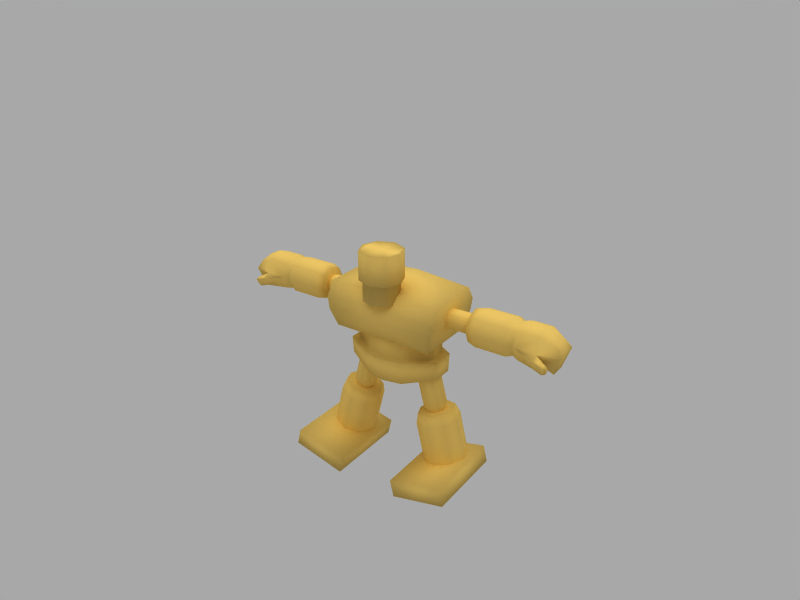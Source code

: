 # Source: golem_12.blend  (saved by Blender 2.45.0; exported with 4.5.12 LTS)
import bpy
from mathutils import Matrix  # noqa: F401  (used for matrix-valued properties, if any)

bpy.ops.wm.read_factory_settings(use_empty=True)
scene = bpy.context.scene
scene.name = 'Scene'

# ---- collections
col_collection_1 = bpy.data.collections.new('Collection 1'); scene.collection.children.link(col_collection_1)
col_collection_2 = bpy.data.collections.new('Collection 2'); scene.collection.children.link(col_collection_2)
col_collection_2.hide_render = True
col_collection_2.hide_viewport = True

# ---- materials (node trees are filled in below, after node groups)
mat_body = bpy.data.materials.new('Body')
mat_body.alpha_threshold = 0.0
mat_body.preview_render_type = 'SHADERBALL'
mat_body.diffuse_color = (0.9574, 0.8015, 0.4108, 1.0)
mat_body.roughness = 0.4141
mat_body.specular_intensity = 2.0
mat_body.line_color = (0.0, 0.0, 0.0, 1.0)

# ---- material node trees

# ---- world
world_world = bpy.data.worlds.new('World'); scene.world = world_world
world_world.color = (0.6588, 0.6588, 0.6627)
world_world.use_sun_shadow = False
world_world.sun_shadow_jitter_overblur = 0.0
world_world.cycles.sampling_method = 'MANUAL'
world_world.cycles.sample_map_resolution = 256

# ---- cameras
cam_camera = bpy.data.cameras.new('Camera')
cam_camera.passepartout_alpha = 0.2
cam_camera.clip_end = 100.0
cam_camera.lens = 35.0
cam_camera.ortho_scale = 7.314
cam_camera.show_passepartout = False
cam_camera.show_safe_areas = True
cam_camera.dof.focus_distance = 0.0
cam_camera.dof.aperture_fstop = 128.0

# ---- lights
light_lamp_002 = bpy.data.lights.new('Lamp.002', 'SUN')
light_lamp_002.transmission_factor = 0.0
light_lamp_002.angle = 1.571
light_lamp_002.energy = 1.0
light_lamp_002.shadow_buffer_clip_start = 0.5
light_lamp_002.shadow_soft_size = 1.0
light_lamp_002.shadow_cascade_max_distance = 1000.0
light_lamp_002.cycles.use_multiple_importance_sampling = False
light_lamp_001 = bpy.data.lights.new('Lamp.001', 'POINT')
light_lamp_001.transmission_factor = 0.0
light_lamp_001.energy = 100.0
light_lamp_001.shadow_buffer_clip_start = 0.5
light_lamp_001.shadow_soft_size = 1.0
light_lamp_001.shadow_maximum_resolution = 0.006
light_lamp_001.use_absolute_resolution = True
light_lamp_001.cycles.use_multiple_importance_sampling = False

# ---- meshes
me_golem = bpy.data.meshes.new('Golem')
me_golem.from_pydata([(0.0, 0.7232, -0.6696), (0.0, -0.7232, -0.6696), (-1.22, -0.7232, -0.6696), (1.22, -0.7232, -0.6696), (-1.22, 0.7232, -0.6696), (1.22, 0.7232, -0.6696), (0.0, 0.6986, 0.514), (0.0, -0.6986, 0.514), (-1.362, -0.6986, 0.4064), (1.362, -0.6986, 0.4064), (-1.362, 0.6986, 0.4064), (1.362, 0.6986, 0.4064), (0.0, -0.8917, -0.2242), (0.0, -0.8917, 0.1195), (0.0, 0.8917, -0.2242), (0.0, 0.8917, 0.1195), (-1.314, -0.8917, -0.2274), (1.314, -0.8917, -0.2274), (-1.362, -0.8917, 0.0716), (1.362, -0.8917, 0.0716), (-1.314, 0.8917, -0.2274), (1.314, 0.8917, -0.2274), (-1.362, 0.8917, 0.0716), (1.362, 0.8917, 0.0716), (0.0, 0.6653, -1.738), (-0.45, 0.6163, -1.738), (0.45, 0.6163, -1.738), (-1.157, 0.26, -1.573), (1.157, 0.26, -1.573), (-1.161, -0.2483, -1.573), (1.161, -0.2483, -1.573), (-0.4482, -0.6109, -1.738), (0.4482, -0.6109, -1.738), (0.0, -0.7018, -1.738), (0.0, 0.7648, -1.144), (-0.45, 0.7166, -1.144), (0.45, 0.7166, -1.144), (-1.157, 0.302, -1.144), (1.157, 0.302, -1.144), (-1.161, -0.2893, -1.144), (1.161, -0.2893, -1.144), (-0.4482, -0.711, -1.144), (0.4482, -0.711, -1.144), (0.0, -0.8027, -1.144), (0.0, 0.6201, -1.144), (-0.4378, 0.5708, -1.144), (0.4378, 0.5708, -1.144), (-0.9958, 0.2409, -1.144), (0.9958, 0.2409, -1.144), (-0.999, -0.2298, -1.144), (0.999, -0.2298, -1.144), (-0.4363, -0.5654, -1.144), (0.4363, -0.5654, -1.144), (0.0, -0.6561, -1.144), (0.0, 0.6203, -0.6753), (-0.4378, 0.5709, -0.6753), (0.4378, 0.5709, -0.6753), (-0.996, 0.2409, -0.6753), (0.996, 0.2409, -0.6753), (-0.9991, -0.2298, -0.6753), (0.9991, -0.2298, -0.6753), (-0.4363, -0.5656, -0.6753), (0.4363, -0.5656, -0.6753), (0.0, -0.6562, -0.6753), (-0.3575, -0.3332, 1.444), (0.3575, -0.3332, 1.444), (-0.5022, -0.6825, 1.444), (0.5022, -0.6825, 1.444), (-0.3575, -1.032, 1.444), (0.3575, -1.032, 1.444), (0.0, -1.176, 1.444), (0.0, -0.1886, 1.444), (-0.3581, -0.3332, 0.7682), (0.3581, -0.3332, 0.7682), (-0.5028, -0.6825, 0.7683), (0.5028, -0.6825, 0.7683), (-0.3581, -1.032, 0.7682), (0.3581, -1.032, 0.7682), (0.0, -1.176, 0.768), (0.0, -0.1886, 0.768), (-0.2996, -0.3917, 0.7649), (0.2996, -0.3917, 0.7649), (-0.42, -0.6825, 0.7649), (0.42, -0.6825, 0.7649), (-0.2996, -0.9732, 0.7649), (0.2996, -0.9732, 0.7649), (0.0, -1.094, 0.7647), (0.0, -0.2713, 0.7647), (-0.3001, -0.3917, 0.268), (0.3001, -0.3917, 0.268), (-0.4205, -0.6825, 0.268), (0.4205, -0.6825, 0.268), (-0.3001, -0.9732, 0.268), (0.3001, -0.9732, 0.268), (0.0, -1.094, 0.2678), (0.0, -0.2713, 0.2678), (-1.836, 0.1555, 0.1084), (1.836, 0.1555, 0.1084), (-1.836, 0.2249, -0.05903), (1.836, 0.2249, -0.05903), (-1.836, 0.1555, -0.2265), (1.836, 0.1555, -0.2265), (-1.836, -0.01197, -0.2959), (1.836, -0.01197, -0.2959), (-1.836, -0.1794, -0.2265), (1.836, -0.1794, -0.2265), (-1.836, -0.2488, -0.05903), (1.836, -0.2488, -0.05903), (-1.836, -0.1794, 0.1084), (1.836, -0.1794, 0.1084), (-1.836, -0.01197, 0.1778), (1.836, -0.01197, 0.1778), (-1.017, 0.1555, 0.1084), (1.017, 0.1555, 0.1084), (-1.017, 0.2249, -0.05903), (1.017, 0.2249, -0.05903), (-1.017, 0.1555, -0.2265), (1.017, 0.1555, -0.2265), (-1.017, -0.01197, -0.2959), (1.017, -0.01197, -0.2959), (-1.017, -0.1794, -0.2265), (1.017, -0.1794, -0.2265), (-1.017, -0.2488, -0.05903), (1.017, -0.2488, -0.05903), (-1.017, -0.1794, 0.1084), (1.017, -0.1794, 0.1084), (-1.017, -0.01197, 0.1778), (1.017, -0.01197, 0.1778), (-2.053, 0.09888, 0.04126), (2.053, 0.09888, 0.04126), (-2.053, 0.1404, -0.05903), (2.053, 0.1404, -0.05903), (-2.053, 0.09888, -0.1593), (2.053, 0.09888, -0.1593), (-2.053, -0.001411, -0.2009), (2.053, -0.001411, -0.2009), (-2.053, -0.1017, -0.1593), (2.053, -0.1017, -0.1593), (-2.053, -0.1432, -0.05903), (2.053, -0.1432, -0.05903), (-2.053, -0.1017, 0.04126), (2.053, -0.1017, 0.04126), (-2.053, -0.001411, 0.0828), (2.053, -0.001411, 0.0828), (-2.854, 0.3098, 0.2654), (2.854, 0.3098, 0.2654), (-2.854, 0.4437, -0.05777), (2.854, 0.4437, -0.05777), (-2.854, 0.3098, -0.381), (2.854, 0.3098, -0.381), (-2.854, -0.01339, -0.5148), (2.854, -0.01339, -0.5148), (-2.854, -0.3366, -0.381), (2.854, -0.3366, -0.381), (-2.854, -0.4705, -0.05777), (2.854, -0.4705, -0.05777), (-2.854, -0.3366, 0.2654), (2.854, -0.3366, 0.2654), (-2.854, -0.01339, 0.3993), (2.854, -0.01339, 0.3993), (-1.94, 0.2628, 0.2184), (1.94, 0.2628, 0.2184), (-1.94, 0.3772, -0.05777), (1.94, 0.3772, -0.05777), (-1.94, 0.2628, -0.334), (1.94, 0.2628, -0.334), (-1.94, -0.01339, -0.4484), (1.94, -0.01339, -0.4484), (-1.94, -0.2896, -0.334), (1.94, -0.2896, -0.334), (-1.94, -0.404, -0.05777), (1.94, -0.404, -0.05777), (-1.94, -0.2896, 0.2184), (1.94, -0.2896, 0.2184), (-1.94, -0.01339, 0.3328), (1.94, -0.01339, 0.3328), (-1.94, -0.01339, -0.05777), (1.94, -0.01339, -0.05777), (-2.137, 0.4437, -0.05777), (2.137, 0.4437, -0.05777), (-2.137, 0.3098, 0.2654), (2.137, 0.3098, 0.2654), (-2.137, 0.3098, -0.381), (2.137, 0.3098, -0.381), (-2.137, -0.01339, -0.5148), (2.137, -0.01339, -0.5148), (-2.137, -0.3366, -0.381), (2.137, -0.3366, -0.381), (-2.137, -0.4705, -0.05777), (2.137, -0.4705, -0.05777), (-2.137, -0.3366, 0.2654), (2.137, -0.3366, 0.2654), (-2.137, -0.01339, 0.3993), (2.137, -0.01339, 0.3993), (-2.991, 0.2577, 0.2133), (2.991, 0.2577, 0.2133), (-2.991, 0.37, -0.05777), (2.991, 0.37, -0.05777), (-2.991, 0.2577, -0.3289), (2.991, 0.2577, -0.3289), (-2.991, -0.01339, -0.4412), (2.991, -0.01339, -0.4412), (-2.991, -0.2845, -0.3289), (2.991, -0.2845, -0.3289), (-2.991, -0.3968, -0.05777), (2.991, -0.3968, -0.05777), (-2.991, -0.2845, 0.2133), (2.991, -0.2845, 0.2133), (-2.991, -0.01339, 0.3256), (2.991, -0.01339, 0.3256), (-1.602, 0.001446, -2.582), (1.602, 0.001446, -2.582), (-1.452, -0.3729, -2.622), (1.452, -0.3729, -2.622), (-1.091, -0.528, -2.718), (1.091, -0.528, -2.718), (-0.7289, -0.3729, -2.814), (0.7289, -0.3729, -2.814), (-0.579, 0.001446, -2.854), (0.579, 0.001446, -2.854), (-0.7289, 0.3758, -2.814), (0.7289, 0.3758, -2.814), (-1.452, 0.3758, -2.622), (1.452, 0.3758, -2.622), (-1.091, 0.5309, -2.718), (1.091, 0.5309, -2.718), (-1.032, 0.001446, -2.498), (1.032, 0.001446, -2.498), (-1.469, 0.001446, -2.382), (1.469, 0.001446, -2.382), (-1.341, -0.3185, -2.416), (1.341, -0.3185, -2.416), (-1.032, -0.451, -2.498), (1.032, -0.451, -2.498), (-0.723, -0.3185, -2.58), (0.723, -0.3185, -2.58), (-0.5949, 0.001446, -2.614), (0.5949, 0.001446, -2.614), (-0.723, 0.3214, -2.58), (0.723, 0.3214, -2.58), (-1.032, 0.4539, -2.498), (1.032, 0.4539, -2.498), (-1.341, 0.3214, -2.416), (1.341, 0.3214, -2.416), (-1.863, 0.001445, -3.653), (1.863, 0.001445, -3.653), (-1.713, -0.3729, -3.693), (1.713, -0.3729, -3.693), (-1.352, -0.528, -3.789), (1.352, -0.528, -3.789), (-0.9898, -0.3729, -3.885), (0.9898, -0.3729, -3.885), (-0.8399, 0.001446, -3.925), (0.8399, 0.001446, -3.925), (-0.9898, 0.3758, -3.885), (0.9898, 0.3758, -3.885), (-1.352, 0.5309, -3.789), (1.352, 0.5309, -3.789), (-1.713, 0.3758, -3.693), (1.713, 0.3758, -3.693), (-1.223, 0.01532, -2.582), (1.223, 0.01532, -2.582), (-1.177, -0.1009, -2.595), (1.177, -0.1009, -2.595), (-1.064, -0.149, -2.625), (1.064, -0.149, -2.625), (-0.952, -0.1009, -2.654), (0.952, -0.1009, -2.654), (-0.9055, 0.01532, -2.667), (0.9055, 0.01532, -2.667), (-0.952, 0.1315, -2.654), (0.952, 0.1315, -2.654), (-1.064, 0.1796, -2.625), (1.064, 0.1796, -2.625), (-1.177, 0.1315, -2.595), (1.177, 0.1315, -2.595), (-1.021, 0.003094, -1.395), (1.021, 0.003094, -1.395), (-0.9434, -0.1909, -1.416), (0.9434, -0.1909, -1.416), (-0.756, -0.2712, -1.465), (0.756, -0.2712, -1.465), (-0.5685, -0.1909, -1.515), (0.5685, -0.1909, -1.515), (-0.4909, 0.003094, -1.536), (0.4909, 0.003094, -1.536), (-0.5685, 0.1971, -1.515), (0.5685, 0.1971, -1.515), (-0.756, 0.2774, -1.465), (0.756, 0.2774, -1.465), (-0.9434, 0.1971, -1.416), (0.9434, 0.1971, -1.416), (-1.265, 0.003094, -2.311), (1.265, 0.003094, -2.311), (-1.187, -0.1909, -2.332), (1.187, -0.1909, -2.332), (-0.9998, -0.2712, -2.382), (0.9998, -0.2712, -2.382), (-0.8123, -0.1909, -2.432), (0.8123, -0.1909, -2.432), (-0.7347, 0.003094, -2.452), (0.7347, 0.003094, -2.452), (-0.8123, 0.1971, -2.432), (0.8123, 0.1971, -2.432), (-0.9998, 0.2774, -2.382), (0.9998, 0.2774, -2.382), (-1.187, 0.1971, -2.332), (1.187, 0.1971, -2.332), (-0.6893, 0.6084, -3.825), (0.6893, 0.6084, -3.825), (-0.7866, 0.6084, -4.226), (0.7866, 0.6084, -4.226), (-2.089, 0.6084, -3.911), (2.089, 0.6084, -3.911), (-1.992, 0.6084, -3.509), (1.992, 0.6084, -3.509), (-0.6893, -1.392, -3.825), (0.6893, -1.392, -3.825), (-0.7866, -1.392, -4.226), (0.7866, -1.392, -4.226), (-2.089, -1.392, -3.911), (2.089, -1.392, -3.911), (-1.992, -1.392, -3.509), (1.992, -1.392, -3.509), (-3.128, 0.3059, 0.2615), (3.128, 0.3059, 0.2615), (-3.128, 0.4382, -0.05777), (3.128, 0.4382, -0.05777), (-3.128, 0.3059, -0.3771), (3.128, 0.3059, -0.3771), (-3.128, -0.01339, -0.5093), (3.128, -0.01339, -0.5093), (-3.128, -0.3327, -0.3771), (3.128, -0.3327, -0.3771), (-3.128, -0.465, -0.05777), (3.128, -0.465, -0.05777), (-3.128, -0.3327, 0.2615), (3.128, -0.3327, 0.2615), (-3.128, -0.01339, 0.3938), (3.128, -0.01339, 0.3938), (-3.591, 0.3059, 0.2615), (3.591, 0.3059, 0.2615), (-3.591, 0.4382, -0.05777), (3.591, 0.4382, -0.05777), (-3.591, 0.3059, -0.3771), (3.591, 0.3059, -0.3771), (-3.591, -0.01339, -0.479), (3.591, -0.01339, -0.479), (-3.576, -0.369, -0.2484), (3.576, -0.369, -0.2484), (-3.591, -0.465, -0.05777), (3.591, -0.465, -0.05777), (-3.591, -0.3327, 0.2615), (3.591, -0.3327, 0.2615), (-3.591, -0.01339, 0.3938), (3.591, -0.01339, 0.3938), (-3.97, 0.1275, 0.1172), (3.97, 0.1275, 0.1172), (-4.032, 0.2598, -0.05777), (4.032, 0.2598, -0.05777), (-3.898, 0.1275, -0.5053), (3.898, 0.1275, -0.5053), (-3.898, -0.2411, -0.5053), (3.898, -0.2411, -0.5053), (-4.032, -0.3734, -0.05777), (4.032, -0.3734, -0.05777), (-3.97, -0.2411, 0.1172), (3.97, -0.2411, 0.1172), (-3.879, -0.01339, 0.2494), (3.879, -0.01339, 0.2494), (-3.541, -0.5274, -0.3376), (3.541, -0.5274, -0.3376), (-3.556, -0.6234, -0.1469), (3.556, -0.6234, -0.1469), (-3.788, -0.6593, -0.21), (3.788, -0.6593, -0.21), (-3.773, -0.5634, -0.4007), (3.773, -0.5634, -0.4007), (-3.788, -0.5283, -0.1558), (3.788, -0.5283, -0.1558), (-3.773, -0.4324, -0.3464), (3.773, -0.4324, -0.3464), (-3.855, -0.4709, -0.3272), (3.855, -0.4709, -0.3272), (-3.864, -0.5325, -0.2048), (3.864, -0.5325, -0.2048), (-3.855, -0.555, -0.362), (3.855, -0.555, -0.362), (-3.864, -0.6165, -0.2396), (3.864, -0.6165, -0.2396), (0.0, 0.0, -0.6696), (-1.22, 2.086e-07, -0.6696), (1.22, 2.086e-07, -0.6696), (0.0, -4.768e-07, 0.514), (-1.362, 1.192e-07, 0.4064), (1.362, 1.192e-07, 0.4064), (-1.314, 1.788e-07, -0.2274), (1.314, 1.788e-07, -0.2274), (-1.362, 1.49e-07, 0.0716), (1.362, 1.49e-07, 0.0716), (-1.159, 0.005818, -1.573), (1.159, 0.005818, -1.573), (-1.159, 0.006395, -1.144), (1.159, 0.006395, -1.144), (-0.4491, 0.002712, -1.738), (0.4491, 0.002712, -1.738), (0.0, -0.01827, -1.738), (-0.9974, 0.005556, -1.144), (0.9974, 0.005556, -1.144), (-0.9976, 0.005557, -0.6753), (0.9976, 0.005557, -0.6753), (-0.3001, -0.6825, 0.268), (0.3001, -0.6825, 0.268), (0.0, -0.6825, 0.2678), (-0.3575, -0.6825, 1.444), (0.3575, -0.6825, 1.444), (0.0, -0.6825, 1.444)], [], [(176, 162, 160), (161, 163, 177), (176, 164, 162), (163, 165, 177), (176, 166, 164), (165, 167, 177), (176, 168, 166), (167, 169, 177), (176, 170, 168), (169, 171, 177), (176, 172, 170), (171, 173, 177), (176, 174, 172), (173, 175, 177), (176, 160, 174), (175, 161, 177), (226, 242, 228), (229, 243, 227), (226, 228, 230), (231, 229, 227), (226, 230, 232), (233, 231, 227), (226, 232, 234), (235, 233, 227), (226, 234, 236), (237, 235, 227), (226, 236, 238), (239, 237, 227), (226, 238, 240), (241, 239, 227), (226, 240, 242), (243, 241, 227), (356, 366, 368), (369, 367, 357), (334, 350, 372), (373, 351, 335), (348, 332, 370), (371, 333, 349), (344, 346, 360), (361, 347, 345), (346, 362, 360), (361, 363, 347), (346, 348, 362), (363, 349, 347), (88, 411, 90), (411, 92, 90), (93, 412, 91), (412, 89, 91), (68, 414, 66), (414, 64, 66), (65, 415, 67), (415, 69, 67), (9, 7, 13), (9, 13, 19), (13, 7, 8), (13, 8, 18), (0, 14, 5), (14, 21, 5), (14, 0, 4), (14, 4, 20), (415, 65, 416), (65, 71, 416), (69, 415, 416), (69, 416, 70), (414, 68, 416), (68, 70, 416), (64, 414, 416), (64, 416, 71), (413, 95, 89), (413, 89, 412), (94, 413, 93), (413, 412, 93), (413, 94, 92), (413, 92, 411), (95, 413, 88), (413, 411, 88), (410, 60, 50), (410, 50, 408), (58, 410, 48), (410, 408, 48), (409, 57, 47), (409, 47, 407), (59, 409, 49), (409, 407, 49), (408, 50, 403), (50, 40, 403), (48, 408, 403), (48, 403, 38), (407, 47, 402), (47, 37, 402), (49, 407, 402), (49, 402, 39), (406, 24, 26), (406, 26, 405), (33, 406, 32), (406, 405, 32), (406, 33, 31), (406, 31, 404), (24, 406, 25), (406, 404, 25), (405, 26, 28), (405, 28, 401), (32, 405, 30), (405, 401, 30), (404, 31, 29), (404, 29, 400), (25, 404, 27), (404, 400, 27), (401, 28, 403), (28, 38, 403), (30, 401, 403), (30, 403, 40), (400, 29, 402), (29, 39, 402), (27, 400, 402), (27, 402, 37), (395, 9, 399), (9, 19, 399), (11, 395, 399), (11, 399, 23), (394, 10, 398), (10, 22, 398), (8, 394, 398), (8, 398, 18), (399, 19, 17), (399, 17, 397), (23, 399, 397), (23, 397, 21), (398, 22, 396), (22, 20, 396), (18, 398, 396), (18, 396, 16), (397, 17, 3), (397, 3, 392), (21, 397, 5), (397, 392, 5), (396, 20, 4), (396, 4, 391), (16, 396, 2), (396, 391, 2), (395, 11, 6), (395, 6, 393), (9, 395, 393), (9, 393, 7), (394, 8, 393), (8, 7, 393), (10, 394, 6), (394, 393, 6), (392, 3, 390), (3, 1, 390), (390, 0, 5), (390, 5, 392), (390, 1, 2), (390, 2, 391), (0, 390, 391), (0, 391, 4), (387, 383, 385), (387, 385, 389), (384, 382, 386), (384, 386, 388), (385, 379, 389), (379, 375, 389), (374, 378, 388), (378, 384, 388), (389, 375, 377), (389, 377, 387), (376, 374, 388), (376, 388, 386), (387, 377, 383), (377, 381, 383), (380, 376, 382), (376, 386, 382), (383, 381, 379), (383, 379, 385), (378, 380, 382), (378, 382, 384), (381, 349, 379), (349, 351, 379), (350, 348, 378), (348, 380, 378), (377, 371, 381), (371, 349, 381), (348, 370, 380), (370, 376, 380), (375, 373, 371), (375, 371, 377), (370, 372, 374), (370, 374, 376), (379, 351, 373), (379, 373, 375), (372, 350, 378), (372, 378, 374), (373, 335, 371), (335, 333, 371), (332, 334, 370), (334, 372, 370), (363, 361, 359), (363, 359, 365), (358, 360, 362), (358, 362, 364), (365, 359, 357), (365, 357, 367), (356, 358, 364), (356, 364, 366), (357, 341, 369), (341, 355, 369), (354, 340, 368), (340, 356, 368), (369, 355, 353), (369, 353, 367), (352, 354, 368), (352, 368, 366), (367, 353, 351), (367, 351, 365), (350, 352, 366), (350, 366, 364), (365, 351, 349), (365, 349, 363), (348, 350, 364), (348, 364, 362), (361, 345, 359), (345, 343, 359), (342, 344, 358), (344, 360, 358), (359, 343, 357), (343, 341, 357), (340, 342, 356), (342, 358, 356), (341, 325, 339), (341, 339, 355), (338, 324, 340), (338, 340, 354), (355, 339, 337), (355, 337, 353), (336, 338, 354), (336, 354, 352), (353, 337, 335), (353, 335, 351), (334, 336, 352), (334, 352, 350), (349, 333, 347), (333, 331, 347), (330, 332, 346), (332, 348, 346), (347, 331, 329), (347, 329, 345), (328, 330, 346), (328, 346, 344), (345, 329, 327), (345, 327, 343), (326, 328, 344), (326, 344, 342), (343, 327, 325), (343, 325, 341), (324, 326, 342), (324, 342, 340), (325, 195, 209), (325, 209, 339), (208, 194, 324), (208, 324, 338), (339, 209, 207), (339, 207, 337), (206, 208, 338), (206, 338, 336), (337, 207, 205), (337, 205, 335), (204, 206, 336), (204, 336, 334), (335, 205, 203), (335, 203, 333), (202, 204, 334), (202, 334, 332), (333, 203, 201), (333, 201, 331), (200, 202, 332), (200, 332, 330), (331, 201, 199), (331, 199, 329), (198, 200, 330), (198, 330, 328), (329, 199, 197), (329, 197, 327), (196, 198, 328), (196, 328, 326), (327, 197, 195), (327, 195, 325), (194, 196, 326), (194, 326, 324), (317, 323, 309), (323, 315, 309), (314, 322, 308), (322, 316, 308), (323, 321, 313), (323, 313, 315), (312, 320, 322), (312, 322, 314), (321, 319, 313), (319, 311, 313), (310, 318, 312), (318, 320, 312), (319, 317, 311), (317, 309, 311), (308, 316, 310), (316, 318, 310), (321, 323, 319), (323, 317, 319), (316, 322, 318), (322, 320, 318), (309, 315, 313), (309, 313, 311), (312, 314, 308), (312, 308, 310), (289, 291, 305), (291, 307, 305), (306, 290, 304), (290, 288, 304), (287, 289, 305), (287, 305, 303), (304, 288, 286), (304, 286, 302), (285, 287, 303), (285, 303, 301), (302, 286, 284), (302, 284, 300), (283, 285, 301), (283, 301, 299), (300, 284, 282), (300, 282, 298), (281, 283, 299), (281, 299, 297), (298, 282, 280), (298, 280, 296), (279, 281, 297), (279, 297, 295), (296, 280, 278), (296, 278, 294), (277, 279, 293), (279, 295, 293), (294, 278, 292), (278, 276, 292), (291, 277, 293), (291, 293, 307), (292, 276, 290), (292, 290, 306), (273, 305, 275), (305, 307, 275), (306, 304, 274), (304, 272, 274), (271, 303, 305), (271, 305, 273), (304, 302, 270), (304, 270, 272), (269, 301, 303), (269, 303, 271), (302, 300, 268), (302, 268, 270), (267, 299, 301), (267, 301, 269), (300, 298, 266), (300, 266, 268), (265, 297, 299), (265, 299, 267), (298, 296, 264), (298, 264, 266), (263, 295, 265), (295, 297, 265), (296, 294, 264), (294, 262, 264), (261, 293, 263), (293, 295, 263), (294, 292, 262), (292, 260, 262), (275, 307, 261), (307, 293, 261), (292, 306, 260), (306, 274, 260), (225, 223, 259), (225, 259, 257), (258, 222, 224), (258, 224, 256), (241, 243, 223), (241, 223, 225), (222, 242, 240), (222, 240, 224), (221, 225, 257), (221, 257, 255), (256, 224, 220), (256, 220, 254), (239, 241, 225), (239, 225, 221), (224, 240, 238), (224, 238, 220), (219, 221, 255), (219, 255, 253), (254, 220, 218), (254, 218, 252), (237, 239, 221), (237, 221, 219), (220, 238, 236), (220, 236, 218), (217, 219, 251), (219, 253, 251), (252, 218, 250), (218, 216, 250), (235, 237, 219), (235, 219, 217), (218, 236, 234), (218, 234, 216), (215, 217, 249), (217, 251, 249), (250, 216, 248), (216, 214, 248), (233, 235, 215), (235, 217, 215), (216, 234, 214), (234, 232, 214), (213, 215, 247), (215, 249, 247), (248, 214, 246), (214, 212, 246), (231, 233, 213), (233, 215, 213), (214, 232, 212), (232, 230, 212), (211, 213, 245), (213, 247, 245), (246, 212, 244), (212, 210, 244), (229, 231, 211), (231, 213, 211), (212, 230, 210), (230, 228, 210), (223, 211, 245), (223, 245, 259), (244, 210, 222), (244, 222, 258), (243, 229, 211), (243, 211, 223), (210, 228, 242), (210, 242, 222), (195, 145, 159), (195, 159, 209), (158, 144, 194), (158, 194, 208), (209, 159, 157), (209, 157, 207), (156, 158, 208), (156, 208, 206), (207, 157, 155), (207, 155, 205), (154, 156, 206), (154, 206, 204), (205, 155, 153), (205, 153, 203), (152, 154, 204), (152, 204, 202), (203, 153, 151), (203, 151, 201), (150, 152, 202), (150, 202, 200), (201, 151, 149), (201, 149, 199), (148, 150, 200), (148, 200, 198), (199, 149, 147), (199, 147, 197), (146, 148, 198), (146, 198, 196), (197, 147, 145), (197, 145, 195), (144, 146, 196), (144, 196, 194), (161, 175, 193), (161, 193, 181), (192, 174, 160), (192, 160, 180), (181, 193, 145), (193, 159, 145), (158, 192, 144), (192, 180, 144), (175, 173, 193), (173, 191, 193), (190, 172, 192), (172, 174, 192), (193, 191, 159), (191, 157, 159), (156, 190, 158), (190, 192, 158), (173, 171, 191), (171, 189, 191), (188, 170, 190), (170, 172, 190), (191, 189, 157), (189, 155, 157), (154, 188, 156), (188, 190, 156), (171, 169, 187), (171, 187, 189), (186, 168, 170), (186, 170, 188), (189, 187, 153), (189, 153, 155), (152, 186, 188), (152, 188, 154), (169, 167, 185), (169, 185, 187), (184, 166, 168), (184, 168, 186), (187, 185, 151), (187, 151, 153), (150, 184, 186), (150, 186, 152), (167, 165, 183), (167, 183, 185), (182, 164, 166), (182, 166, 184), (185, 183, 149), (185, 149, 151), (148, 182, 184), (148, 184, 150), (165, 163, 179), (165, 179, 183), (178, 162, 164), (178, 164, 182), (183, 179, 147), (183, 147, 149), (146, 178, 182), (146, 182, 148), (163, 161, 181), (163, 181, 179), (180, 160, 162), (180, 162, 178), (179, 181, 145), (179, 145, 147), (144, 180, 178), (144, 178, 146), (129, 97, 143), (97, 111, 143), (110, 96, 142), (96, 128, 142), (143, 111, 141), (111, 109, 141), (108, 110, 140), (110, 142, 140), (141, 109, 139), (109, 107, 139), (106, 108, 138), (108, 140, 138), (139, 107, 105), (139, 105, 137), (104, 106, 138), (104, 138, 136), (137, 105, 103), (137, 103, 135), (102, 104, 136), (102, 136, 134), (135, 103, 101), (135, 101, 133), (100, 102, 134), (100, 134, 132), (133, 101, 99), (133, 99, 131), (98, 100, 132), (98, 132, 130), (131, 99, 129), (99, 97, 129), (96, 98, 128), (98, 130, 128), (113, 127, 111), (113, 111, 97), (110, 126, 112), (110, 112, 96), (127, 125, 111), (125, 109, 111), (108, 124, 110), (124, 126, 110), (125, 123, 107), (125, 107, 109), (106, 122, 124), (106, 124, 108), (123, 121, 105), (123, 105, 107), (104, 120, 122), (104, 122, 106), (121, 119, 103), (121, 103, 105), (102, 118, 120), (102, 120, 104), (119, 117, 101), (119, 101, 103), (100, 116, 118), (100, 118, 102), (117, 115, 99), (117, 99, 101), (98, 114, 116), (98, 116, 100), (115, 113, 97), (115, 97, 99), (96, 112, 114), (96, 114, 98), (95, 87, 89), (87, 81, 89), (80, 87, 88), (87, 95, 88), (93, 85, 86), (93, 86, 94), (86, 84, 92), (86, 92, 94), (91, 83, 93), (83, 85, 93), (84, 82, 92), (82, 90, 92), (89, 81, 83), (89, 83, 91), (82, 80, 88), (82, 88, 90), (87, 79, 81), (79, 73, 81), (72, 79, 80), (79, 87, 80), (85, 77, 78), (85, 78, 86), (78, 76, 84), (78, 84, 86), (83, 75, 77), (83, 77, 85), (76, 74, 82), (76, 82, 84), (81, 73, 83), (73, 75, 83), (74, 72, 82), (72, 80, 82), (73, 79, 71), (73, 71, 65), (71, 79, 72), (71, 72, 64), (78, 77, 70), (77, 69, 70), (68, 76, 70), (76, 78, 70), (77, 75, 67), (77, 67, 69), (66, 74, 76), (66, 76, 68), (75, 73, 67), (73, 65, 67), (64, 72, 66), (72, 74, 66), (62, 63, 53), (62, 53, 52), (53, 63, 61), (53, 61, 51), (60, 62, 50), (62, 52, 50), (51, 61, 49), (61, 59, 49), (56, 58, 48), (56, 48, 46), (47, 57, 55), (47, 55, 45), (54, 56, 44), (56, 46, 44), (45, 55, 44), (55, 54, 44), (52, 53, 42), (53, 43, 42), (43, 53, 41), (53, 51, 41), (50, 52, 42), (50, 42, 40), (41, 51, 49), (41, 49, 39), (46, 48, 36), (48, 38, 36), (37, 47, 35), (47, 45, 35), (44, 46, 36), (44, 36, 34), (35, 45, 44), (35, 44, 34), (43, 33, 42), (33, 32, 42), (31, 33, 41), (33, 43, 41), (42, 32, 30), (42, 30, 40), (29, 31, 41), (29, 41, 39), (38, 28, 36), (28, 26, 36), (25, 27, 35), (27, 37, 35), (36, 26, 24), (36, 24, 34), (24, 25, 35), (24, 35, 34), (6, 11, 15), (11, 23, 15), (22, 10, 15), (10, 6, 15), (15, 23, 21), (15, 21, 14), (20, 22, 15), (20, 15, 14), (19, 13, 17), (13, 12, 17), (12, 13, 16), (13, 18, 16), (17, 12, 3), (12, 1, 3), (1, 12, 2), (12, 16, 2)])
me_golem.polygons.foreach_set('use_smooth', [True] * 712)
_uv = me_golem.uv_layers.new(name='UVTex')
_uv.uv.foreach_set('vector', [0.3242, 0.4688, 0.2812, 0.4688, 0.293, 0.5, 0.293, 0.3359, 0.2812, 0.3672, 0.3242, 0.3672, 0.3242, 0.4688, 0.293, 0.4375, 0.2812, 0.4688, 0.2812, 0.3672, 0.293, 0.3984, 0.3242, 0.3672, 0.3242, 0.4688, 0.3242, 0.4258, 0.293, 0.4375, 0.293, 0.3984, 0.3242, 0.4102, 0.3242, 0.3672, 0.3242, 0.4688, 0.3555, 0.4375, 0.3242, 0.4258, 0.3242, 0.4102, 0.3555, 0.3984, 0.3242, 0.3672, 0.3242, 0.4688, 0.3672, 0.4688, 0.3555, 0.4375, 0.3555, 0.3984, 0.3672, 0.3672, 0.3242, 0.3672, 0.3242, 0.4688, 0.3555, 0.5, 0.3672, 0.4688, 0.3672, 0.3672, 0.3555, 0.3359, 0.3242, 0.3672, 0.3242, 0.4688, 0.3242, 0.5117, 0.3555, 0.5, 0.3555, 0.3359, 0.3242, 0.3242, 0.3242, 0.3672, 0.3242, 0.4688, 0.293, 0.5, 0.3242, 0.5117, 0.3242, 0.3242, 0.293, 0.3359, 0.3242, 0.3672, 0.7734, 0.2188, 0.8047, 0.1875, 0.8125, 0.2188, 0.9492, 0.25, 0.9414, 0.2812, 0.9102, 0.25, 0.7734, 0.2188, 0.8125, 0.2188, 0.8047, 0.25, 0.9414, 0.2188, 0.9492, 0.25, 0.9102, 0.25, 0.7734, 0.2188, 0.8047, 0.25, 0.7734, 0.2578, 0.9102, 0.2109, 0.9414, 0.2188, 0.9102, 0.25, 0.7734, 0.2188, 0.7734, 0.2578, 0.7422, 0.25, 0.8789, 0.2188, 0.9102, 0.2109, 0.9102, 0.25, 0.7734, 0.2188, 0.7422, 0.25, 0.7344, 0.2188, 0.8711, 0.25, 0.8789, 0.2188, 0.9102, 0.25, 0.7734, 0.2188, 0.7344, 0.2188, 0.7422, 0.1875, 0.8789, 0.2812, 0.8711, 0.25, 0.9102, 0.25, 0.7734, 0.2188, 0.7422, 0.1875, 0.7734, 0.1797, 0.9102, 0.2891, 0.8789, 0.2812, 0.9102, 0.25, 0.7734, 0.2188, 0.7734, 0.1797, 0.8047, 0.1875, 0.9414, 0.2812, 0.9102, 0.2891, 0.9102, 0.25, 0.1172, 0.4609, 0.1172, 0.4844, 0.1289, 0.4688, 0.125, 0.3672, 0.1172, 0.3516, 0.1172, 0.375, 0.1641, 0.5117, 0.1406, 0.5117, 0.1406, 0.5273, 0.1406, 0.3086, 0.1406, 0.3242, 0.1641, 0.3242, 0.06641, 0.4922, 0.03125, 0.4883, 0.06641, 0.5, 0.06641, 0.332, 0.03125, 0.3477, 0.06641, 0.3438, 0.06641, 0.4453, 0.06641, 0.4648, 0.07812, 0.4531, 0.07812, 0.3789, 0.06641, 0.3711, 0.06641, 0.3867, 0.06641, 0.4648, 0.07812, 0.4805, 0.07812, 0.4531, 0.07812, 0.3789, 0.07812, 0.3516, 0.06641, 0.3711, 0.06641, 0.4648, 0.06641, 0.4922, 0.07812, 0.4805, 0.07812, 0.3516, 0.06641, 0.3438, 0.06641, 0.3711, 0.3633, 0.2148, 0.3633, 0.2617, 0.3477, 0.2617, 0.3633, 0.2617, 0.3633, 0.3086, 0.3477, 0.2617, 0.457, 0.3086, 0.457, 0.2617, 0.4727, 0.2617, 0.457, 0.2617, 0.457, 0.2148, 0.4727, 0.2617, 0.5273, 0.2188, 0.5273, 0.2656, 0.5156, 0.2656, 0.5273, 0.2656, 0.5273, 0.3086, 0.5156, 0.2656, 0.6289, 0.3086, 0.6289, 0.2656, 0.6406, 0.2656, 0.6289, 0.2656, 0.6289, 0.2188, 0.6406, 0.2656, 0.3672, 0.9297, 0.25, 0.9297, 0.25, 0.8867, 0.3672, 0.9297, 0.25, 0.8867, 0.3672, 0.8867, 0.25, 0.8867, 0.25, 0.9297, 0.1328, 0.9297, 0.25, 0.8867, 0.1328, 0.9297, 0.1328, 0.8867, 0.75, 0.9297, 0.75, 0.8867, 0.8633, 0.9297, 0.75, 0.8867, 0.8633, 0.8867, 0.8633, 0.9297, 0.75, 0.8867, 0.75, 0.9297, 0.6289, 0.9297, 0.75, 0.8867, 0.6289, 0.9297, 0.6289, 0.8867, 0.6289, 0.2656, 0.6289, 0.3086, 0.5781, 0.2656, 0.6289, 0.3086, 0.5781, 0.3281, 0.5781, 0.2656, 0.6289, 0.2188, 0.6289, 0.2656, 0.5781, 0.2656, 0.6289, 0.2188, 0.5781, 0.2656, 0.5781, 0.1992, 0.5273, 0.2656, 0.5273, 0.2188, 0.5781, 0.2656, 0.5273, 0.2188, 0.5781, 0.1992, 0.5781, 0.2656, 0.5273, 0.3086, 0.5273, 0.2656, 0.5781, 0.2656, 0.5273, 0.3086, 0.5781, 0.2656, 0.5781, 0.3281, 0.4102, 0.2617, 0.4102, 0.1953, 0.457, 0.2148, 0.4102, 0.2617, 0.457, 0.2148, 0.457, 0.2617, 0.4102, 0.3281, 0.4102, 0.2617, 0.457, 0.3086, 0.4102, 0.2617, 0.457, 0.2617, 0.457, 0.3086, 0.4102, 0.2617, 0.4102, 0.3281, 0.3633, 0.3086, 0.4102, 0.2617, 0.3633, 0.3086, 0.3633, 0.2617, 0.4102, 0.1953, 0.4102, 0.2617, 0.3633, 0.2148, 0.4102, 0.2617, 0.3633, 0.2617, 0.3633, 0.2148, 0.3984, 0.7383, 0.3672, 0.7383, 0.3672, 0.6914, 0.3984, 0.7383, 0.3672, 0.6914, 0.3984, 0.6914, 0.8633, 0.7383, 0.8984, 0.7383, 0.8633, 0.6914, 0.8984, 0.7383, 0.8984, 0.6914, 0.8633, 0.6914, 0.5977, 0.7383, 0.6289, 0.7383, 0.6289, 0.6914, 0.5977, 0.7383, 0.6289, 0.6914, 0.5977, 0.6914, 0.1328, 0.7383, 0.09766, 0.7383, 0.1328, 0.6914, 0.09766, 0.7383, 0.09766, 0.6914, 0.1328, 0.6914, 0.3984, 0.6914, 0.3672, 0.6914, 0.3984, 0.6719, 0.3672, 0.6914, 0.3672, 0.6719, 0.3984, 0.6719, 0.8633, 0.6914, 0.8984, 0.6914, 0.8984, 0.6719, 0.8633, 0.6914, 0.8984, 0.6719, 0.8633, 0.6719, 0.5977, 0.6914, 0.6289, 0.6914, 0.5977, 0.6719, 0.6289, 0.6914, 0.6289, 0.6719, 0.5977, 0.6719, 0.1328, 0.6914, 0.09766, 0.6914, 0.09766, 0.6719, 0.1328, 0.6914, 0.09766, 0.6719, 0.1328, 0.6719, 0.75, 0.5469, 0.75, 0.6055, 0.7891, 0.6055, 0.75, 0.5469, 0.7891, 0.6055, 0.7891, 0.5469, 0.25, 0.6055, 0.25, 0.5469, 0.2891, 0.6055, 0.25, 0.5469, 0.2891, 0.5469, 0.2891, 0.6055, 0.25, 0.5469, 0.25, 0.6055, 0.2109, 0.6055, 0.25, 0.5469, 0.2109, 0.6055, 0.2109, 0.5469, 0.75, 0.6055, 0.75, 0.5469, 0.707, 0.6055, 0.75, 0.5469, 0.707, 0.5469, 0.707, 0.6055, 0.7891, 0.5469, 0.7891, 0.6055, 0.8633, 0.625, 0.7891, 0.5469, 0.8633, 0.625, 0.8633, 0.5938, 0.2891, 0.6055, 0.2891, 0.5469, 0.3672, 0.625, 0.2891, 0.5469, 0.3672, 0.5938, 0.3672, 0.625, 0.2109, 0.5469, 0.2109, 0.6055, 0.1328, 0.625, 0.2109, 0.5469, 0.1328, 0.625, 0.1328, 0.5938, 0.707, 0.6055, 0.707, 0.5469, 0.6289, 0.625, 0.707, 0.5469, 0.6289, 0.5938, 0.6289, 0.625, 0.8984, 0.625, 0.8633, 0.625, 0.8984, 0.6719, 0.8633, 0.625, 0.8633, 0.6719, 0.8984, 0.6719, 0.3672, 0.625, 0.3984, 0.625, 0.3984, 0.6719, 0.3672, 0.625, 0.3984, 0.6719, 0.3672, 0.6719, 0.09766, 0.625, 0.1328, 0.625, 0.09766, 0.6719, 0.1328, 0.625, 0.1328, 0.6719, 0.09766, 0.6719, 0.6289, 0.625, 0.5977, 0.625, 0.5977, 0.6719, 0.6289, 0.625, 0.5977, 0.6719, 0.6289, 0.6719, 0.4258, 0.9297, 0.3672, 0.9297, 0.4258, 0.8867, 0.3672, 0.9297, 0.3672, 0.8867, 0.4258, 0.8867, 0.8633, 0.8086, 0.9258, 0.8086, 0.9258, 0.8594, 0.8633, 0.8086, 0.9258, 0.8594, 0.8633, 0.8594, 0.5703, 0.8086, 0.6289, 0.8086, 0.5703, 0.8594, 0.6289, 0.8086, 0.6289, 0.8594, 0.5703, 0.8594, 0.1328, 0.9297, 0.07031, 0.9297, 0.07031, 0.8867, 0.1328, 0.9297, 0.07031, 0.8867, 0.1328, 0.8867, 0.4258, 0.8867, 0.3672, 0.8867, 0.3672, 0.8594, 0.4258, 0.8867, 0.3672, 0.8594, 0.4258, 0.8594, 0.8633, 0.8594, 0.9258, 0.8594, 0.9258, 0.8867, 0.8633, 0.8594, 0.9258, 0.8867, 0.8633, 0.8867, 0.5703, 0.8594, 0.6289, 0.8594, 0.5703, 0.8867, 0.6289, 0.8594, 0.6289, 0.8867, 0.5703, 0.8867, 0.1328, 0.8867, 0.07031, 0.8867, 0.07031, 0.8594, 0.1328, 0.8867, 0.07031, 0.8594, 0.1328, 0.8594, 0.4258, 0.8594, 0.3672, 0.8594, 0.3672, 0.8086, 0.4258, 0.8594, 0.3672, 0.8086, 0.4258, 0.8086, 0.8633, 0.8867, 0.9258, 0.8867, 0.8633, 0.9297, 0.9258, 0.8867, 0.9258, 0.9297, 0.8633, 0.9297, 0.5703, 0.8867, 0.6289, 0.8867, 0.6289, 0.9297, 0.5703, 0.8867, 0.6289, 0.9297, 0.5703, 0.9297, 0.1328, 0.8594, 0.07031, 0.8594, 0.1328, 0.8086, 0.07031, 0.8594, 0.07031, 0.8086, 0.1328, 0.8086, 0.8633, 0.75, 0.8633, 0.8086, 0.75, 0.8086, 0.8633, 0.75, 0.75, 0.8086, 0.75, 0.75, 0.3672, 0.9297, 0.3672, 0.9883, 0.25, 0.9883, 0.3672, 0.9297, 0.25, 0.9883, 0.25, 0.9297, 0.1328, 0.9883, 0.1328, 0.9297, 0.25, 0.9883, 0.1328, 0.9297, 0.25, 0.9297, 0.25, 0.9883, 0.6289, 0.8086, 0.6289, 0.75, 0.75, 0.8086, 0.6289, 0.75, 0.75, 0.75, 0.75, 0.8086, 0.3672, 0.75, 0.3672, 0.8086, 0.25, 0.75, 0.3672, 0.8086, 0.25, 0.8086, 0.25, 0.75, 0.75, 0.9883, 0.75, 0.9297, 0.8633, 0.9297, 0.75, 0.9883, 0.8633, 0.9297, 0.8633, 0.9883, 0.25, 0.75, 0.25, 0.8086, 0.1328, 0.8086, 0.25, 0.75, 0.1328, 0.8086, 0.1328, 0.75, 0.75, 0.9297, 0.75, 0.9883, 0.6289, 0.9883, 0.75, 0.9297, 0.6289, 0.9883, 0.6289, 0.9297, 0.1094, 0.3281, 0.1094, 0.3203, 0.1172, 0.3203, 0.1094, 0.3281, 0.1172, 0.3203, 0.1172, 0.3281, 0.1172, 0.5117, 0.1094, 0.5117, 0.1094, 0.5078, 0.1172, 0.5117, 0.1094, 0.5078, 0.1172, 0.5078, 0.08594, 0.3203, 0.08203, 0.3164, 0.08984, 0.3203, 0.08203, 0.3164, 0.08984, 0.3164, 0.08984, 0.3203, 0.08984, 0.5156, 0.08203, 0.5156, 0.08984, 0.5117, 0.08203, 0.5156, 0.08594, 0.5117, 0.08984, 0.5117, 0.08984, 0.3203, 0.08984, 0.3164, 0.1016, 0.3164, 0.08984, 0.3203, 0.1016, 0.3164, 0.09766, 0.3203, 0.1016, 0.5156, 0.08984, 0.5156, 0.08984, 0.5117, 0.1016, 0.5156, 0.08984, 0.5117, 0.09766, 0.5117, 0.09766, 0.3203, 0.1016, 0.3164, 0.1094, 0.3203, 0.1016, 0.3164, 0.1094, 0.3164, 0.1094, 0.3203, 0.1094, 0.5156, 0.1016, 0.5156, 0.1094, 0.5117, 0.1016, 0.5156, 0.09766, 0.5117, 0.1094, 0.5117, 0.1094, 0.3203, 0.1094, 0.3164, 0.1172, 0.3164, 0.1094, 0.3203, 0.1172, 0.3164, 0.1172, 0.3203, 0.1172, 0.5156, 0.1094, 0.5156, 0.1094, 0.5117, 0.1172, 0.5156, 0.1094, 0.5117, 0.1172, 0.5117, 0.1094, 0.3164, 0.1094, 0.3086, 0.1172, 0.3164, 0.1094, 0.3086, 0.1172, 0.3086, 0.1172, 0.3164, 0.1172, 0.5273, 0.1094, 0.5273, 0.1172, 0.5156, 0.1094, 0.5273, 0.1094, 0.5156, 0.1172, 0.5156, 0.1016, 0.3164, 0.1016, 0.3086, 0.1094, 0.3164, 0.1016, 0.3086, 0.1094, 0.3086, 0.1094, 0.3164, 0.1094, 0.5273, 0.1016, 0.5273, 0.1094, 0.5156, 0.1016, 0.5273, 0.1016, 0.5156, 0.1094, 0.5156, 0.08984, 0.3164, 0.08984, 0.3086, 0.1016, 0.3086, 0.08984, 0.3164, 0.1016, 0.3086, 0.1016, 0.3164, 0.1016, 0.5273, 0.08984, 0.5273, 0.08984, 0.5156, 0.1016, 0.5273, 0.08984, 0.5156, 0.1016, 0.5156, 0.08203, 0.3164, 0.08203, 0.3086, 0.08984, 0.3086, 0.08203, 0.3164, 0.08984, 0.3086, 0.08984, 0.3164, 0.08984, 0.5273, 0.08203, 0.5273, 0.08203, 0.5156, 0.08984, 0.5273, 0.08203, 0.5156, 0.08984, 0.5156, 0.06641, 0.3164, 0.03125, 0.3242, 0.06641, 0.332, 0.03125, 0.3242, 0.03125, 0.3477, 0.06641, 0.332, 0.03125, 0.4883, 0.03125, 0.5117, 0.06641, 0.5, 0.03125, 0.5117, 0.06641, 0.5156, 0.06641, 0.5, 0.07812, 0.3516, 0.07812, 0.3789, 0.09766, 0.3789, 0.07812, 0.3516, 0.09766, 0.3789, 0.09766, 0.3398, 0.09766, 0.4492, 0.07812, 0.4531, 0.07812, 0.4805, 0.09766, 0.4492, 0.07812, 0.4805, 0.09766, 0.4922, 0.1094, 0.3398, 0.1094, 0.3789, 0.1172, 0.375, 0.1094, 0.3398, 0.1172, 0.375, 0.1172, 0.3516, 0.1172, 0.4609, 0.1094, 0.4492, 0.1094, 0.4922, 0.1172, 0.4609, 0.1094, 0.4922, 0.1172, 0.4844, 0.1172, 0.375, 0.1406, 0.3828, 0.125, 0.3672, 0.1406, 0.3828, 0.1406, 0.3672, 0.125, 0.3672, 0.1406, 0.4688, 0.1406, 0.4492, 0.1289, 0.4688, 0.1406, 0.4492, 0.1172, 0.4609, 0.1289, 0.4688, 0.125, 0.3672, 0.1406, 0.3672, 0.1406, 0.3477, 0.125, 0.3672, 0.1406, 0.3477, 0.1172, 0.3516, 0.1406, 0.4883, 0.1406, 0.4688, 0.1289, 0.4688, 0.1406, 0.4883, 0.1289, 0.4688, 0.1172, 0.4844, 0.1172, 0.3516, 0.1406, 0.3477, 0.1406, 0.3242, 0.1172, 0.3516, 0.1406, 0.3242, 0.1094, 0.3398, 0.1406, 0.5117, 0.1406, 0.4883, 0.1172, 0.4844, 0.1406, 0.5117, 0.1172, 0.4844, 0.1094, 0.4922, 0.09766, 0.3398, 0.08594, 0.332, 0.06641, 0.3438, 0.09766, 0.3398, 0.06641, 0.3438, 0.07812, 0.3516, 0.06641, 0.4922, 0.08594, 0.5, 0.09766, 0.4922, 0.06641, 0.4922, 0.09766, 0.4922, 0.07812, 0.4805, 0.07812, 0.3789, 0.06641, 0.3867, 0.09766, 0.3789, 0.06641, 0.3867, 0.06641, 0.4102, 0.09766, 0.3789, 0.06641, 0.4258, 0.06641, 0.4453, 0.09766, 0.4492, 0.06641, 0.4453, 0.07812, 0.4531, 0.09766, 0.4492, 0.1094, 0.3789, 0.1406, 0.4102, 0.1172, 0.375, 0.1406, 0.4102, 0.1406, 0.3828, 0.1172, 0.375, 0.1406, 0.4492, 0.1406, 0.4258, 0.1172, 0.4609, 0.1406, 0.4258, 0.1094, 0.4492, 0.1172, 0.4609, 0.1406, 0.3828, 0.1641, 0.3828, 0.1641, 0.3672, 0.1406, 0.3828, 0.1641, 0.3672, 0.1406, 0.3672, 0.1641, 0.4688, 0.1641, 0.4492, 0.1406, 0.4492, 0.1641, 0.4688, 0.1406, 0.4492, 0.1406, 0.4688, 0.1406, 0.3672, 0.1641, 0.3672, 0.1641, 0.3477, 0.1406, 0.3672, 0.1641, 0.3477, 0.1406, 0.3477, 0.1641, 0.4883, 0.1641, 0.4688, 0.1406, 0.4688, 0.1641, 0.4883, 0.1406, 0.4688, 0.1406, 0.4883, 0.1406, 0.3477, 0.1641, 0.3477, 0.1641, 0.3242, 0.1406, 0.3477, 0.1641, 0.3242, 0.1406, 0.3242, 0.1641, 0.5117, 0.1641, 0.4883, 0.1406, 0.4883, 0.1641, 0.5117, 0.1406, 0.4883, 0.1406, 0.5117, 0.06641, 0.3438, 0.03125, 0.3477, 0.06641, 0.3711, 0.03125, 0.3477, 0.03125, 0.3711, 0.06641, 0.3711, 0.03125, 0.4648, 0.03125, 0.4883, 0.06641, 0.4648, 0.03125, 0.4883, 0.06641, 0.4922, 0.06641, 0.4648, 0.06641, 0.3711, 0.03125, 0.3711, 0.03125, 0.3867, 0.06641, 0.3711, 0.03125, 0.3867, 0.06641, 0.3867, 0.03125, 0.4453, 0.03125, 0.4648, 0.06641, 0.4648, 0.03125, 0.4453, 0.06641, 0.4648, 0.06641, 0.4453, 0.06641, 0.3867, 0.03125, 0.3867, 0.03125, 0.4102, 0.06641, 0.3867, 0.03125, 0.4102, 0.06641, 0.4102, 0.03125, 0.4258, 0.03125, 0.4453, 0.06641, 0.4453, 0.03125, 0.4258, 0.06641, 0.4453, 0.06641, 0.4258, 0.1406, 0.4102, 0.1641, 0.4102, 0.1641, 0.3828, 0.1406, 0.4102, 0.1641, 0.3828, 0.1406, 0.3828, 0.1641, 0.4492, 0.1641, 0.4258, 0.1406, 0.4258, 0.1641, 0.4492, 0.1406, 0.4258, 0.1406, 0.4492, 0.1641, 0.3828, 0.1719, 0.3828, 0.1719, 0.3672, 0.1641, 0.3828, 0.1719, 0.3672, 0.1641, 0.3672, 0.1719, 0.4688, 0.1719, 0.4492, 0.1641, 0.4492, 0.1719, 0.4688, 0.1641, 0.4492, 0.1641, 0.4688, 0.1641, 0.3672, 0.1719, 0.3672, 0.1719, 0.3477, 0.1641, 0.3672, 0.1719, 0.3477, 0.1641, 0.3477, 0.1719, 0.4883, 0.1719, 0.4688, 0.1641, 0.4688, 0.1719, 0.4883, 0.1641, 0.4688, 0.1641, 0.4883, 0.1641, 0.3477, 0.1719, 0.3477, 0.1719, 0.3242, 0.1641, 0.3477, 0.1719, 0.3242, 0.1641, 0.3242, 0.1719, 0.5117, 0.1719, 0.4883, 0.1641, 0.4883, 0.1719, 0.5117, 0.1641, 0.4883, 0.1641, 0.5117, 0.03125, 0.3242, 0.02344, 0.3242, 0.02344, 0.3477, 0.03125, 0.3242, 0.02344, 0.3477, 0.03125, 0.3477, 0.02344, 0.4883, 0.02344, 0.5117, 0.03125, 0.5117, 0.02344, 0.4883, 0.03125, 0.5117, 0.03125, 0.4883, 0.03125, 0.3477, 0.02344, 0.3477, 0.02344, 0.3711, 0.03125, 0.3477, 0.02344, 0.3711, 0.03125, 0.3711, 0.02344, 0.4648, 0.02344, 0.4883, 0.03125, 0.4883, 0.02344, 0.4648, 0.03125, 0.4883, 0.03125, 0.4648, 0.03125, 0.3711, 0.02344, 0.3711, 0.02344, 0.3867, 0.03125, 0.3711, 0.02344, 0.3867, 0.03125, 0.3867, 0.02344, 0.4453, 0.02344, 0.4648, 0.03125, 0.4648, 0.02344, 0.4453, 0.03125, 0.4648, 0.03125, 0.4453, 0.03125, 0.3867, 0.02344, 0.3867, 0.02344, 0.4102, 0.03125, 0.3867, 0.02344, 0.4102, 0.03125, 0.4102, 0.02344, 0.4258, 0.02344, 0.4453, 0.03125, 0.4453, 0.02344, 0.4258, 0.03125, 0.4453, 0.03125, 0.4258, 0.1641, 0.4102, 0.1719, 0.4102, 0.1719, 0.3828, 0.1641, 0.4102, 0.1719, 0.3828, 0.1641, 0.3828, 0.1719, 0.4492, 0.1719, 0.4258, 0.1641, 0.4258, 0.1719, 0.4492, 0.1641, 0.4258, 0.1641, 0.4492, 0.2422, 0.1562, 0.1719, 0.1562, 0.2422, 0.05469, 0.1719, 0.1562, 0.1719, 0.05469, 0.2422, 0.05469, 0.125, 0.05469, 0.125, 0.1562, 0.05469, 0.05469, 0.125, 0.1562, 0.05469, 0.1562, 0.05469, 0.05469, 0.1719, 0.1562, 0.1523, 0.1562, 0.1523, 0.05469, 0.1719, 0.1562, 0.1523, 0.05469, 0.1719, 0.05469, 0.1445, 0.05469, 0.1445, 0.1562, 0.125, 0.1562, 0.1445, 0.05469, 0.125, 0.1562, 0.125, 0.05469, 0.1289, 0.2109, 0.1289, 0.2617, 0.05469, 0.2109, 0.1289, 0.2617, 0.05469, 0.2617, 0.05469, 0.2109, 0.1289, 0.2617, 0.05469, 0.2617, 0.1289, 0.2109, 0.05469, 0.2617, 0.05469, 0.2109, 0.1289, 0.2109, 0.2617, 0.1562, 0.2422, 0.1562, 0.2617, 0.05469, 0.2422, 0.1562, 0.2422, 0.05469, 0.2617, 0.05469, 0.05469, 0.05469, 0.05469, 0.1562, 0.03516, 0.05469, 0.05469, 0.1562, 0.03516, 0.1562, 0.03516, 0.05469, 0.1719, 0.1797, 0.1719, 0.1562, 0.2422, 0.1797, 0.1719, 0.1562, 0.2422, 0.1562, 0.2422, 0.1797, 0.05469, 0.1562, 0.125, 0.1562, 0.05469, 0.1797, 0.125, 0.1562, 0.125, 0.1797, 0.05469, 0.1797, 0.2422, 0.05469, 0.1719, 0.05469, 0.1719, 0.03125, 0.2422, 0.05469, 0.1719, 0.03125, 0.2422, 0.03125, 0.125, 0.03125, 0.125, 0.05469, 0.05469, 0.05469, 0.125, 0.03125, 0.05469, 0.05469, 0.05469, 0.03125, 0.9102, 0.4414, 0.9297, 0.4414, 0.9102, 0.332, 0.9297, 0.4414, 0.9297, 0.332, 0.9102, 0.332, 0.793, 0.1367, 0.793, 0.02734, 0.7734, 0.1367, 0.793, 0.02734, 0.7734, 0.02734, 0.7734, 0.1367, 0.8906, 0.4414, 0.9102, 0.4414, 0.9102, 0.332, 0.8906, 0.4414, 0.9102, 0.332, 0.8906, 0.332, 0.7734, 0.1367, 0.7734, 0.02734, 0.7539, 0.02734, 0.7734, 0.1367, 0.7539, 0.02734, 0.7539, 0.1367, 0.8711, 0.4414, 0.8906, 0.4414, 0.8906, 0.332, 0.8711, 0.4414, 0.8906, 0.332, 0.8711, 0.332, 0.7539, 0.1367, 0.7539, 0.02734, 0.7344, 0.02734, 0.7539, 0.1367, 0.7344, 0.02734, 0.7344, 0.1367, 0.8906, 0.4414, 0.8711, 0.4414, 0.8711, 0.332, 0.8906, 0.4414, 0.8711, 0.332, 0.8906, 0.332, 0.7344, 0.1367, 0.7344, 0.02734, 0.7539, 0.02734, 0.7344, 0.1367, 0.7539, 0.02734, 0.7539, 0.1367, 0.9102, 0.4414, 0.8906, 0.4414, 0.8906, 0.332, 0.9102, 0.4414, 0.8906, 0.332, 0.9102, 0.332, 0.7539, 0.1367, 0.7539, 0.02734, 0.7734, 0.02734, 0.7539, 0.1367, 0.7734, 0.02734, 0.7734, 0.1367, 0.9297, 0.4414, 0.9102, 0.4414, 0.9102, 0.332, 0.9297, 0.4414, 0.9102, 0.332, 0.9297, 0.332, 0.7734, 0.1367, 0.7734, 0.02734, 0.793, 0.02734, 0.7734, 0.1367, 0.793, 0.02734, 0.793, 0.1367, 0.9492, 0.4414, 0.9297, 0.4414, 0.9492, 0.332, 0.9297, 0.4414, 0.9297, 0.332, 0.9492, 0.332, 0.793, 0.1367, 0.793, 0.02734, 0.8125, 0.1367, 0.793, 0.02734, 0.8125, 0.02734, 0.8125, 0.1367, 0.9297, 0.4414, 0.9492, 0.4414, 0.9492, 0.332, 0.9297, 0.4414, 0.9492, 0.332, 0.9297, 0.332, 0.8125, 0.1367, 0.8125, 0.02734, 0.793, 0.02734, 0.8125, 0.1367, 0.793, 0.02734, 0.793, 0.1367, 0.9102, 0.3047, 0.9102, 0.332, 0.9297, 0.3047, 0.9102, 0.332, 0.9297, 0.332, 0.9297, 0.3047, 0.793, 0.1367, 0.7734, 0.1367, 0.793, 0.1641, 0.7734, 0.1367, 0.7734, 0.1641, 0.793, 0.1641, 0.8906, 0.3047, 0.8906, 0.332, 0.9102, 0.332, 0.8906, 0.3047, 0.9102, 0.332, 0.9102, 0.3047, 0.7734, 0.1367, 0.7539, 0.1367, 0.7539, 0.1641, 0.7734, 0.1367, 0.7539, 0.1641, 0.7734, 0.1641, 0.8711, 0.3047, 0.8711, 0.332, 0.8906, 0.332, 0.8711, 0.3047, 0.8906, 0.332, 0.8906, 0.3047, 0.7539, 0.1367, 0.7344, 0.1367, 0.7344, 0.1641, 0.7539, 0.1367, 0.7344, 0.1641, 0.7539, 0.1641, 0.8906, 0.3047, 0.8906, 0.332, 0.8711, 0.332, 0.8906, 0.3047, 0.8711, 0.332, 0.8711, 0.3047, 0.7344, 0.1367, 0.7539, 0.1367, 0.7539, 0.1641, 0.7344, 0.1367, 0.7539, 0.1641, 0.7344, 0.1641, 0.9102, 0.3047, 0.9102, 0.332, 0.8906, 0.332, 0.9102, 0.3047, 0.8906, 0.332, 0.8906, 0.3047, 0.7539, 0.1367, 0.7734, 0.1367, 0.7734, 0.1641, 0.7539, 0.1367, 0.7734, 0.1641, 0.7539, 0.1641, 0.9297, 0.3047, 0.9297, 0.332, 0.9102, 0.3047, 0.9297, 0.332, 0.9102, 0.332, 0.9102, 0.3047, 0.7734, 0.1367, 0.793, 0.1367, 0.7734, 0.1641, 0.793, 0.1367, 0.793, 0.1641, 0.7734, 0.1641, 0.9492, 0.3047, 0.9492, 0.332, 0.9297, 0.3047, 0.9492, 0.332, 0.9297, 0.332, 0.9297, 0.3047, 0.793, 0.1367, 0.8125, 0.1367, 0.793, 0.1641, 0.8125, 0.1367, 0.8125, 0.1641, 0.793, 0.1641, 0.9297, 0.3047, 0.9297, 0.332, 0.9492, 0.3047, 0.9297, 0.332, 0.9492, 0.332, 0.9492, 0.3047, 0.8125, 0.1367, 0.793, 0.1367, 0.8125, 0.1641, 0.793, 0.1367, 0.793, 0.1641, 0.8125, 0.1641, 0.9102, 0.1562, 0.9414, 0.1562, 0.9414, 0.02734, 0.9102, 0.1562, 0.9414, 0.02734, 0.9102, 0.02734, 0.8047, 0.4414, 0.8047, 0.3125, 0.7734, 0.3125, 0.8047, 0.4414, 0.7734, 0.3125, 0.7734, 0.4414, 0.9102, 0.1953, 0.9414, 0.1953, 0.9414, 0.1562, 0.9102, 0.1953, 0.9414, 0.1562, 0.9102, 0.1562, 0.8047, 0.3125, 0.8047, 0.2734, 0.7734, 0.2734, 0.8047, 0.3125, 0.7734, 0.2734, 0.7734, 0.3125, 0.8789, 0.1562, 0.9102, 0.1562, 0.9102, 0.02734, 0.8789, 0.1562, 0.9102, 0.02734, 0.8789, 0.02734, 0.7734, 0.4414, 0.7734, 0.3125, 0.7422, 0.3125, 0.7734, 0.4414, 0.7422, 0.3125, 0.7422, 0.4414, 0.8789, 0.1953, 0.9102, 0.1953, 0.9102, 0.1562, 0.8789, 0.1953, 0.9102, 0.1562, 0.8789, 0.1562, 0.7734, 0.3125, 0.7734, 0.2734, 0.7422, 0.2734, 0.7734, 0.3125, 0.7422, 0.2734, 0.7422, 0.3125, 0.8477, 0.1562, 0.8789, 0.1562, 0.8789, 0.02734, 0.8477, 0.1562, 0.8789, 0.02734, 0.8477, 0.02734, 0.7422, 0.4414, 0.7422, 0.3125, 0.7109, 0.3125, 0.7422, 0.4414, 0.7109, 0.3125, 0.7109, 0.4414, 0.8477, 0.1953, 0.8789, 0.1953, 0.8789, 0.1562, 0.8477, 0.1953, 0.8789, 0.1562, 0.8477, 0.1562, 0.7422, 0.3125, 0.7422, 0.2734, 0.7109, 0.2734, 0.7422, 0.3125, 0.7109, 0.2734, 0.7109, 0.3125, 0.8789, 0.1562, 0.8477, 0.1562, 0.8789, 0.02734, 0.8477, 0.1562, 0.8477, 0.02734, 0.8789, 0.02734, 0.7109, 0.4414, 0.7109, 0.3125, 0.7422, 0.4414, 0.7109, 0.3125, 0.7422, 0.3125, 0.7422, 0.4414, 0.8789, 0.1953, 0.8477, 0.1953, 0.8477, 0.1562, 0.8789, 0.1953, 0.8477, 0.1562, 0.8789, 0.1562, 0.7109, 0.3125, 0.7109, 0.2734, 0.7422, 0.2734, 0.7109, 0.3125, 0.7422, 0.2734, 0.7422, 0.3125, 0.9102, 0.1562, 0.8789, 0.1562, 0.9102, 0.02734, 0.8789, 0.1562, 0.8789, 0.02734, 0.9102, 0.02734, 0.7422, 0.4414, 0.7422, 0.3125, 0.7734, 0.4414, 0.7422, 0.3125, 0.7734, 0.3125, 0.7734, 0.4414, 0.9102, 0.1953, 0.8789, 0.1953, 0.9102, 0.1562, 0.8789, 0.1953, 0.8789, 0.1562, 0.9102, 0.1562, 0.7422, 0.3125, 0.7422, 0.2734, 0.7734, 0.3125, 0.7422, 0.2734, 0.7734, 0.2734, 0.7734, 0.3125, 0.9414, 0.1562, 0.9102, 0.1562, 0.9414, 0.02734, 0.9102, 0.1562, 0.9102, 0.02734, 0.9414, 0.02734, 0.7734, 0.4414, 0.7734, 0.3125, 0.8047, 0.4414, 0.7734, 0.3125, 0.8047, 0.3125, 0.8047, 0.4414, 0.9414, 0.1953, 0.9102, 0.1953, 0.9414, 0.1562, 0.9102, 0.1953, 0.9102, 0.1562, 0.9414, 0.1562, 0.7734, 0.3125, 0.7734, 0.2734, 0.8047, 0.3125, 0.7734, 0.2734, 0.8047, 0.2734, 0.8047, 0.3125, 0.9727, 0.1562, 0.9414, 0.1562, 0.9727, 0.02734, 0.9414, 0.1562, 0.9414, 0.02734, 0.9727, 0.02734, 0.8047, 0.4414, 0.8047, 0.3125, 0.8359, 0.4414, 0.8047, 0.3125, 0.8359, 0.3125, 0.8359, 0.4414, 0.9727, 0.1953, 0.9414, 0.1953, 0.9727, 0.1562, 0.9414, 0.1953, 0.9414, 0.1562, 0.9727, 0.1562, 0.8047, 0.3125, 0.8047, 0.2734, 0.8359, 0.3125, 0.8047, 0.2734, 0.8359, 0.2734, 0.8359, 0.3125, 0.9414, 0.1562, 0.9727, 0.1562, 0.9727, 0.02734, 0.9414, 0.1562, 0.9727, 0.02734, 0.9414, 0.02734, 0.8359, 0.4414, 0.8359, 0.3125, 0.8047, 0.3125, 0.8359, 0.4414, 0.8047, 0.3125, 0.8047, 0.4414, 0.9414, 0.1953, 0.9727, 0.1953, 0.9727, 0.1562, 0.9414, 0.1953, 0.9727, 0.1562, 0.9414, 0.1562, 0.8359, 0.3125, 0.8359, 0.2734, 0.8047, 0.2734, 0.8359, 0.3125, 0.8047, 0.2734, 0.8047, 0.3125, 0.1836, 0.3477, 0.1953, 0.3477, 0.1953, 0.3242, 0.1836, 0.3477, 0.1953, 0.3242, 0.1836, 0.3242, 0.1953, 0.4258, 0.1953, 0.4453, 0.1836, 0.4453, 0.1953, 0.4258, 0.1836, 0.4453, 0.1836, 0.4258, 0.1836, 0.3242, 0.1953, 0.3242, 0.1953, 0.3477, 0.1836, 0.3242, 0.1953, 0.3477, 0.1836, 0.3477, 0.1953, 0.4453, 0.1953, 0.4258, 0.1836, 0.4258, 0.1953, 0.4453, 0.1836, 0.4258, 0.1836, 0.4453, 0.1836, 0.3477, 0.1953, 0.3477, 0.1953, 0.3672, 0.1836, 0.3477, 0.1953, 0.3672, 0.1836, 0.3672, 0.1953, 0.4688, 0.1953, 0.4453, 0.1836, 0.4453, 0.1953, 0.4688, 0.1836, 0.4453, 0.1836, 0.4688, 0.1836, 0.3672, 0.1953, 0.3672, 0.1953, 0.3906, 0.1836, 0.3672, 0.1953, 0.3906, 0.1836, 0.3906, 0.1953, 0.4922, 0.1953, 0.4688, 0.1836, 0.4688, 0.1953, 0.4922, 0.1836, 0.4688, 0.1836, 0.4922, 0.1836, 0.3906, 0.1953, 0.3906, 0.1953, 0.4102, 0.1836, 0.3906, 0.1953, 0.4102, 0.1836, 0.4102, 0.1953, 0.5117, 0.1953, 0.4922, 0.1836, 0.4922, 0.1953, 0.5117, 0.1836, 0.4922, 0.1836, 0.5117, 0.1836, 0.4102, 0.1953, 0.4102, 0.1953, 0.3906, 0.1836, 0.4102, 0.1953, 0.3906, 0.1836, 0.3906, 0.1953, 0.4922, 0.1953, 0.5117, 0.1836, 0.5117, 0.1953, 0.4922, 0.1836, 0.5117, 0.1836, 0.4922, 0.1836, 0.3906, 0.1953, 0.3906, 0.1953, 0.3672, 0.1836, 0.3906, 0.1953, 0.3672, 0.1836, 0.3672, 0.1953, 0.4688, 0.1953, 0.4922, 0.1836, 0.4922, 0.1953, 0.4688, 0.1836, 0.4922, 0.1836, 0.4688, 0.1836, 0.3672, 0.1953, 0.3672, 0.1953, 0.3477, 0.1836, 0.3672, 0.1953, 0.3477, 0.1836, 0.3477, 0.1953, 0.4453, 0.1953, 0.4688, 0.1836, 0.4688, 0.1953, 0.4453, 0.1836, 0.4688, 0.1836, 0.4453, 0.2695, 0.3477, 0.2695, 0.3242, 0.2578, 0.3242, 0.2695, 0.3477, 0.2578, 0.3242, 0.2578, 0.3477, 0.2578, 0.4258, 0.2695, 0.4258, 0.2695, 0.4453, 0.2578, 0.4258, 0.2695, 0.4453, 0.2578, 0.4453, 0.2578, 0.3477, 0.2578, 0.3242, 0.1953, 0.3477, 0.2578, 0.3242, 0.1953, 0.3242, 0.1953, 0.3477, 0.1953, 0.4258, 0.2578, 0.4258, 0.1953, 0.4453, 0.2578, 0.4258, 0.2578, 0.4453, 0.1953, 0.4453, 0.2695, 0.3242, 0.2695, 0.3477, 0.2578, 0.3242, 0.2695, 0.3477, 0.2578, 0.3477, 0.2578, 0.3242, 0.2578, 0.4453, 0.2695, 0.4453, 0.2578, 0.4258, 0.2695, 0.4453, 0.2695, 0.4258, 0.2578, 0.4258, 0.2578, 0.3242, 0.2578, 0.3477, 0.1953, 0.3242, 0.2578, 0.3477, 0.1953, 0.3477, 0.1953, 0.3242, 0.1953, 0.4453, 0.2578, 0.4453, 0.1953, 0.4258, 0.2578, 0.4453, 0.2578, 0.4258, 0.1953, 0.4258, 0.2695, 0.3477, 0.2695, 0.3672, 0.2578, 0.3477, 0.2695, 0.3672, 0.2578, 0.3672, 0.2578, 0.3477, 0.2578, 0.4688, 0.2695, 0.4688, 0.2578, 0.4453, 0.2695, 0.4688, 0.2695, 0.4453, 0.2578, 0.4453, 0.2578, 0.3477, 0.2578, 0.3672, 0.1953, 0.3477, 0.2578, 0.3672, 0.1953, 0.3672, 0.1953, 0.3477, 0.1953, 0.4688, 0.2578, 0.4688, 0.1953, 0.4453, 0.2578, 0.4688, 0.2578, 0.4453, 0.1953, 0.4453, 0.2695, 0.3672, 0.2695, 0.3906, 0.2578, 0.3906, 0.2695, 0.3672, 0.2578, 0.3906, 0.2578, 0.3672, 0.2578, 0.4922, 0.2695, 0.4922, 0.2695, 0.4688, 0.2578, 0.4922, 0.2695, 0.4688, 0.2578, 0.4688, 0.2578, 0.3672, 0.2578, 0.3906, 0.1953, 0.3906, 0.2578, 0.3672, 0.1953, 0.3906, 0.1953, 0.3672, 0.1953, 0.4922, 0.2578, 0.4922, 0.2578, 0.4688, 0.1953, 0.4922, 0.2578, 0.4688, 0.1953, 0.4688, 0.2695, 0.3906, 0.2695, 0.4102, 0.2578, 0.4102, 0.2695, 0.3906, 0.2578, 0.4102, 0.2578, 0.3906, 0.2578, 0.5117, 0.2695, 0.5117, 0.2695, 0.4922, 0.2578, 0.5117, 0.2695, 0.4922, 0.2578, 0.4922, 0.2578, 0.3906, 0.2578, 0.4102, 0.1953, 0.4102, 0.2578, 0.3906, 0.1953, 0.4102, 0.1953, 0.3906, 0.1953, 0.5117, 0.2578, 0.5117, 0.2578, 0.4922, 0.1953, 0.5117, 0.2578, 0.4922, 0.1953, 0.4922, 0.2695, 0.4102, 0.2695, 0.3906, 0.2578, 0.3906, 0.2695, 0.4102, 0.2578, 0.3906, 0.2578, 0.4102, 0.2578, 0.4922, 0.2695, 0.4922, 0.2695, 0.5117, 0.2578, 0.4922, 0.2695, 0.5117, 0.2578, 0.5117, 0.2578, 0.4102, 0.2578, 0.3906, 0.1953, 0.3906, 0.2578, 0.4102, 0.1953, 0.3906, 0.1953, 0.4102, 0.1953, 0.4922, 0.2578, 0.4922, 0.2578, 0.5117, 0.1953, 0.4922, 0.2578, 0.5117, 0.1953, 0.5117, 0.2695, 0.3906, 0.2695, 0.3672, 0.2578, 0.3672, 0.2695, 0.3906, 0.2578, 0.3672, 0.2578, 0.3906, 0.2578, 0.4688, 0.2695, 0.4688, 0.2695, 0.4922, 0.2578, 0.4688, 0.2695, 0.4922, 0.2578, 0.4922, 0.2578, 0.3906, 0.2578, 0.3672, 0.1953, 0.3672, 0.2578, 0.3906, 0.1953, 0.3672, 0.1953, 0.3906, 0.1953, 0.4688, 0.2578, 0.4688, 0.2578, 0.4922, 0.1953, 0.4688, 0.2578, 0.4922, 0.1953, 0.4922, 0.2695, 0.3672, 0.2695, 0.3477, 0.2578, 0.3477, 0.2695, 0.3672, 0.2578, 0.3477, 0.2578, 0.3672, 0.2578, 0.4453, 0.2695, 0.4453, 0.2695, 0.4688, 0.2578, 0.4453, 0.2695, 0.4688, 0.2578, 0.4688, 0.2578, 0.3672, 0.2578, 0.3477, 0.1953, 0.3477, 0.2578, 0.3672, 0.1953, 0.3477, 0.1953, 0.3672, 0.1953, 0.4453, 0.2578, 0.4453, 0.2578, 0.4688, 0.1953, 0.4453, 0.2578, 0.4688, 0.1953, 0.4688, 0.375, 0.3555, 0.3945, 0.3555, 0.375, 0.3438, 0.3945, 0.3555, 0.3945, 0.3438, 0.375, 0.3438, 0.3945, 0.4453, 0.3945, 0.4531, 0.375, 0.4453, 0.3945, 0.4531, 0.375, 0.4531, 0.375, 0.4453, 0.375, 0.3438, 0.3945, 0.3438, 0.375, 0.3555, 0.3945, 0.3438, 0.3945, 0.3555, 0.375, 0.3555, 0.3945, 0.4531, 0.3945, 0.4453, 0.375, 0.4531, 0.3945, 0.4453, 0.375, 0.4453, 0.375, 0.4531, 0.375, 0.3555, 0.3945, 0.3555, 0.375, 0.3672, 0.3945, 0.3555, 0.3945, 0.3672, 0.375, 0.3672, 0.3945, 0.4688, 0.3945, 0.4531, 0.375, 0.4688, 0.3945, 0.4531, 0.375, 0.4531, 0.375, 0.4688, 0.375, 0.3672, 0.3945, 0.3672, 0.3945, 0.3828, 0.375, 0.3672, 0.3945, 0.3828, 0.375, 0.3828, 0.3945, 0.4805, 0.3945, 0.4688, 0.375, 0.4688, 0.3945, 0.4805, 0.375, 0.4688, 0.375, 0.4805, 0.375, 0.3828, 0.3945, 0.3828, 0.3945, 0.3945, 0.375, 0.3828, 0.3945, 0.3945, 0.375, 0.3945, 0.3945, 0.4922, 0.3945, 0.4805, 0.375, 0.4805, 0.3945, 0.4922, 0.375, 0.4805, 0.375, 0.4922, 0.375, 0.3945, 0.3945, 0.3945, 0.3945, 0.3828, 0.375, 0.3945, 0.3945, 0.3828, 0.375, 0.3828, 0.3945, 0.4805, 0.3945, 0.4922, 0.375, 0.4922, 0.3945, 0.4805, 0.375, 0.4922, 0.375, 0.4805, 0.375, 0.3828, 0.3945, 0.3828, 0.3945, 0.3672, 0.375, 0.3828, 0.3945, 0.3672, 0.375, 0.3672, 0.3945, 0.4688, 0.3945, 0.4805, 0.375, 0.4805, 0.3945, 0.4688, 0.375, 0.4805, 0.375, 0.4688, 0.375, 0.3672, 0.3945, 0.3672, 0.375, 0.3555, 0.3945, 0.3672, 0.3945, 0.3555, 0.375, 0.3555, 0.3945, 0.4531, 0.3945, 0.4688, 0.375, 0.4531, 0.3945, 0.4688, 0.375, 0.4688, 0.375, 0.4531, 0.4648, 0.3555, 0.4648, 0.3438, 0.3945, 0.3438, 0.4648, 0.3555, 0.3945, 0.3438, 0.3945, 0.3555, 0.3945, 0.4453, 0.4648, 0.4453, 0.4648, 0.4531, 0.3945, 0.4453, 0.4648, 0.4531, 0.3945, 0.4531, 0.4648, 0.3438, 0.4648, 0.3555, 0.3945, 0.3438, 0.4648, 0.3555, 0.3945, 0.3555, 0.3945, 0.3438, 0.3945, 0.4531, 0.4648, 0.4531, 0.3945, 0.4453, 0.4648, 0.4531, 0.4648, 0.4453, 0.3945, 0.4453, 0.4648, 0.3555, 0.4648, 0.3672, 0.3945, 0.3672, 0.4648, 0.3555, 0.3945, 0.3672, 0.3945, 0.3555, 0.3945, 0.4688, 0.4648, 0.4688, 0.4648, 0.4531, 0.3945, 0.4688, 0.4648, 0.4531, 0.3945, 0.4531, 0.4648, 0.3672, 0.4648, 0.3828, 0.3945, 0.3828, 0.4648, 0.3672, 0.3945, 0.3828, 0.3945, 0.3672, 0.3945, 0.4805, 0.4648, 0.4805, 0.4648, 0.4688, 0.3945, 0.4805, 0.4648, 0.4688, 0.3945, 0.4688, 0.4648, 0.3828, 0.4648, 0.3945, 0.3945, 0.3945, 0.4648, 0.3828, 0.3945, 0.3945, 0.3945, 0.3828, 0.3945, 0.4922, 0.4648, 0.4922, 0.4648, 0.4805, 0.3945, 0.4922, 0.4648, 0.4805, 0.3945, 0.4805, 0.4648, 0.3945, 0.4648, 0.3828, 0.3945, 0.3828, 0.4648, 0.3945, 0.3945, 0.3828, 0.3945, 0.3945, 0.3945, 0.4805, 0.4648, 0.4805, 0.4648, 0.4922, 0.3945, 0.4805, 0.4648, 0.4922, 0.3945, 0.4922, 0.4648, 0.3828, 0.4648, 0.3672, 0.3945, 0.3672, 0.4648, 0.3828, 0.3945, 0.3672, 0.3945, 0.3828, 0.3945, 0.4688, 0.4648, 0.4688, 0.4648, 0.4805, 0.3945, 0.4688, 0.4648, 0.4805, 0.3945, 0.4805, 0.4648, 0.3672, 0.4648, 0.3555, 0.3945, 0.3555, 0.4648, 0.3672, 0.3945, 0.3555, 0.3945, 0.3672, 0.3945, 0.4531, 0.4648, 0.4531, 0.4648, 0.4688, 0.3945, 0.4531, 0.4648, 0.4688, 0.3945, 0.4688, 0.6914, 0.02734, 0.6914, 0.1094, 0.6406, 0.02734, 0.6914, 0.1094, 0.6406, 0.1094, 0.6406, 0.02734, 0.3281, 0.1094, 0.2773, 0.1094, 0.3281, 0.02734, 0.2773, 0.1094, 0.2773, 0.02734, 0.3281, 0.02734, 0.5352, 0.02734, 0.5352, 0.1094, 0.4844, 0.1094, 0.5352, 0.02734, 0.4844, 0.1094, 0.4844, 0.02734, 0.4844, 0.1094, 0.4336, 0.1094, 0.4336, 0.02734, 0.4844, 0.1094, 0.4336, 0.02734, 0.4844, 0.02734, 0.5898, 0.02734, 0.5898, 0.1094, 0.5352, 0.02734, 0.5898, 0.1094, 0.5352, 0.1094, 0.5352, 0.02734, 0.4336, 0.1094, 0.3711, 0.1094, 0.4336, 0.02734, 0.3711, 0.1094, 0.3711, 0.02734, 0.4336, 0.02734, 0.6406, 0.02734, 0.6406, 0.1094, 0.5898, 0.1094, 0.6406, 0.02734, 0.5898, 0.1094, 0.5898, 0.02734, 0.3711, 0.1094, 0.3281, 0.1094, 0.3281, 0.02734, 0.3711, 0.1094, 0.3281, 0.02734, 0.3711, 0.02734, 0.6914, 0.1094, 0.6914, 0.1133, 0.6406, 0.1094, 0.6914, 0.1133, 0.6406, 0.1133, 0.6406, 0.1094, 0.3281, 0.1133, 0.2773, 0.1133, 0.3281, 0.1094, 0.2773, 0.1133, 0.2773, 0.1094, 0.3281, 0.1094, 0.5352, 0.1094, 0.5352, 0.1133, 0.4844, 0.1133, 0.5352, 0.1094, 0.4844, 0.1133, 0.4844, 0.1094, 0.4844, 0.1133, 0.4336, 0.1133, 0.4336, 0.1094, 0.4844, 0.1133, 0.4336, 0.1094, 0.4844, 0.1094, 0.5898, 0.1094, 0.5898, 0.1133, 0.5352, 0.1133, 0.5898, 0.1094, 0.5352, 0.1133, 0.5352, 0.1094, 0.4336, 0.1133, 0.3711, 0.1133, 0.3711, 0.1094, 0.4336, 0.1133, 0.3711, 0.1094, 0.4336, 0.1094, 0.6406, 0.1094, 0.6406, 0.1133, 0.5898, 0.1094, 0.6406, 0.1133, 0.5898, 0.1133, 0.5898, 0.1094, 0.3711, 0.1133, 0.3281, 0.1133, 0.3711, 0.1094, 0.3281, 0.1133, 0.3281, 0.1094, 0.3711, 0.1094, 0.6406, 0.1133, 0.6914, 0.1133, 0.6914, 0.1797, 0.6406, 0.1133, 0.6914, 0.1797, 0.6406, 0.1797, 0.2773, 0.1797, 0.2773, 0.1133, 0.3281, 0.1133, 0.2773, 0.1797, 0.3281, 0.1133, 0.3281, 0.1797, 0.4844, 0.1133, 0.5352, 0.1133, 0.4844, 0.1797, 0.5352, 0.1133, 0.5352, 0.1797, 0.4844, 0.1797, 0.4336, 0.1797, 0.4336, 0.1133, 0.4844, 0.1797, 0.4336, 0.1133, 0.4844, 0.1133, 0.4844, 0.1797, 0.5352, 0.1133, 0.5898, 0.1133, 0.5898, 0.1797, 0.5352, 0.1133, 0.5898, 0.1797, 0.5352, 0.1797, 0.3711, 0.1797, 0.3711, 0.1133, 0.4336, 0.1133, 0.3711, 0.1797, 0.4336, 0.1133, 0.4336, 0.1797, 0.5898, 0.1133, 0.6406, 0.1133, 0.5898, 0.1797, 0.6406, 0.1133, 0.6406, 0.1797, 0.5898, 0.1797, 0.3281, 0.1797, 0.3281, 0.1133, 0.3711, 0.1797, 0.3281, 0.1133, 0.3711, 0.1133, 0.3711, 0.1797, 0.2891, 0.7383, 0.25, 0.7383, 0.25, 0.6914, 0.2891, 0.7383, 0.25, 0.6914, 0.2891, 0.6914, 0.25, 0.6914, 0.25, 0.7383, 0.2109, 0.7383, 0.25, 0.6914, 0.2109, 0.7383, 0.2109, 0.6914, 0.3672, 0.7383, 0.2891, 0.7383, 0.3672, 0.6914, 0.2891, 0.7383, 0.2891, 0.6914, 0.3672, 0.6914, 0.2109, 0.6914, 0.2109, 0.7383, 0.1328, 0.6914, 0.2109, 0.7383, 0.1328, 0.7383, 0.1328, 0.6914, 0.7891, 0.7383, 0.8633, 0.7383, 0.8633, 0.6914, 0.7891, 0.7383, 0.8633, 0.6914, 0.7891, 0.6914, 0.6289, 0.6914, 0.6289, 0.7383, 0.707, 0.7383, 0.6289, 0.6914, 0.707, 0.7383, 0.707, 0.6914, 0.75, 0.7383, 0.7891, 0.7383, 0.75, 0.6914, 0.7891, 0.7383, 0.7891, 0.6914, 0.75, 0.6914, 0.707, 0.6914, 0.707, 0.7383, 0.75, 0.6914, 0.707, 0.7383, 0.75, 0.7383, 0.75, 0.6914, 0.2891, 0.6914, 0.25, 0.6914, 0.2891, 0.6719, 0.25, 0.6914, 0.25, 0.6719, 0.2891, 0.6719, 0.25, 0.6719, 0.25, 0.6914, 0.2109, 0.6719, 0.25, 0.6914, 0.2109, 0.6914, 0.2109, 0.6719, 0.3672, 0.6914, 0.2891, 0.6914, 0.2891, 0.6719, 0.3672, 0.6914, 0.2891, 0.6719, 0.3672, 0.6719, 0.2109, 0.6719, 0.2109, 0.6914, 0.1328, 0.6914, 0.2109, 0.6719, 0.1328, 0.6914, 0.1328, 0.6719, 0.7891, 0.6914, 0.8633, 0.6914, 0.7891, 0.6719, 0.8633, 0.6914, 0.8633, 0.6719, 0.7891, 0.6719, 0.6289, 0.6719, 0.6289, 0.6914, 0.707, 0.6719, 0.6289, 0.6914, 0.707, 0.6914, 0.707, 0.6719, 0.75, 0.6914, 0.7891, 0.6914, 0.7891, 0.6719, 0.75, 0.6914, 0.7891, 0.6719, 0.75, 0.6719, 0.707, 0.6719, 0.707, 0.6914, 0.75, 0.6914, 0.707, 0.6719, 0.75, 0.6914, 0.75, 0.6719, 0.25, 0.6719, 0.25, 0.6055, 0.2891, 0.6719, 0.25, 0.6055, 0.2891, 0.6055, 0.2891, 0.6719, 0.2109, 0.6055, 0.25, 0.6055, 0.2109, 0.6719, 0.25, 0.6055, 0.25, 0.6719, 0.2109, 0.6719, 0.2891, 0.6719, 0.2891, 0.6055, 0.3672, 0.625, 0.2891, 0.6719, 0.3672, 0.625, 0.3672, 0.6719, 0.1328, 0.625, 0.2109, 0.6055, 0.2109, 0.6719, 0.1328, 0.625, 0.2109, 0.6719, 0.1328, 0.6719, 0.8633, 0.6719, 0.8633, 0.625, 0.7891, 0.6719, 0.8633, 0.625, 0.7891, 0.6055, 0.7891, 0.6719, 0.707, 0.6055, 0.6289, 0.625, 0.707, 0.6719, 0.6289, 0.625, 0.6289, 0.6719, 0.707, 0.6719, 0.7891, 0.6719, 0.7891, 0.6055, 0.75, 0.6055, 0.7891, 0.6719, 0.75, 0.6055, 0.75, 0.6719, 0.75, 0.6055, 0.707, 0.6055, 0.707, 0.6719, 0.75, 0.6055, 0.707, 0.6719, 0.75, 0.6719, 0.75, 0.8086, 0.8633, 0.8086, 0.75, 0.8594, 0.8633, 0.8086, 0.8633, 0.8594, 0.75, 0.8594, 0.6289, 0.8594, 0.6289, 0.8086, 0.75, 0.8594, 0.6289, 0.8086, 0.75, 0.8086, 0.75, 0.8594, 0.75, 0.8594, 0.8633, 0.8594, 0.8633, 0.8867, 0.75, 0.8594, 0.8633, 0.8867, 0.75, 0.8867, 0.6289, 0.8867, 0.6289, 0.8594, 0.75, 0.8594, 0.6289, 0.8867, 0.75, 0.8594, 0.75, 0.8867, 0.3672, 0.8867, 0.25, 0.8867, 0.3672, 0.8594, 0.25, 0.8867, 0.25, 0.8594, 0.3672, 0.8594, 0.25, 0.8594, 0.25, 0.8867, 0.1328, 0.8594, 0.25, 0.8867, 0.1328, 0.8867, 0.1328, 0.8594, 0.3672, 0.8594, 0.25, 0.8594, 0.3672, 0.8086, 0.25, 0.8594, 0.25, 0.8086, 0.3672, 0.8086, 0.25, 0.8086, 0.25, 0.8594, 0.1328, 0.8086, 0.25, 0.8594, 0.1328, 0.8594, 0.1328, 0.8086])
me_golem.materials.append(mat_body)
me_golem.use_remesh_preserve_volume = False
me_golem.use_remesh_preserve_attributes = False
me_golem.use_mirror_vertex_groups = False
me_golem.update()
me_cube = bpy.data.meshes.new('Cube')
me_cube.from_pydata([(6.992, 6.992, 0.004006), (6.992, -6.992, 0.004006), (-6.992, -6.992, 0.004006), (-6.992, 6.992, 0.004006)], [], [(0, 3, 2, 1)])
me_cube.use_remesh_preserve_volume = False
me_cube.use_remesh_preserve_attributes = False
me_cube.use_mirror_vertex_groups = False
me_cube.update()
arm_armature = bpy.data.armatures.new('Armature')  # bones are not reproduced
arm_armature_001 = bpy.data.armatures.new('Armature.001')  # bones are not reproduced

# ---- objects
ob_lamp_001 = bpy.data.objects.new('Lamp.001', light_lamp_002)
ob_armature = bpy.data.objects.new('Armature', arm_armature)
ob_armature_001 = bpy.data.objects.new('Armature.001', arm_armature_001)
ob_golem = bpy.data.objects.new('Golem', me_golem)
ob_camera = bpy.data.objects.new('Camera', cam_camera)
ob_lamp = bpy.data.objects.new('Lamp', light_lamp_001)
ob_cube_001 = bpy.data.objects.new('Cube.001', me_cube)

# ---- transforms, parenting, visibility, modifiers, constraints
ob_lamp_001.location = (-5.563, -12.91, 9.072)
ob_lamp_001.lock_rotations_4d = False
ob_lamp_001.empty_display_type = 'ARROWS'
ob_lamp_001.color = (0.0, 0.0, 0.0, 1.0)
ob_lamp_001.lineart.crease_threshold = 0.0
ob_armature.location = (0.0, 0.6653, 2.512)
ob_armature.rotation_euler = (1.571, -0.0, -0.0)
ob_armature.lock_rotations_4d = False
ob_armature.empty_display_type = 'ARROWS'
ob_armature.color = (0.0, 0.0, 0.0, 1.0)
ob_armature.show_in_front = True
ob_armature.lineart.crease_threshold = 0.0
ob_armature_001.location = (-2.81, -78.13, 0.13)
ob_armature_001.rotation_euler = (1.571, -0.0, -0.0)
ob_armature_001.lock_rotations_4d = False
ob_armature_001.empty_display_type = 'ARROWS'
ob_armature_001.color = (0.0, 0.0, 0.0, 1.0)
ob_armature_001.lineart.crease_threshold = 0.0
ob_golem.location = (0.0, 0.0, 4.25)
ob_golem.lock_rotations_4d = False
ob_golem.empty_display_type = 'ARROWS'
ob_golem.color = (0.0, 0.0, 0.0, 1.0)
ob_golem.lineart.crease_threshold = 0.0
_vg = ob_golem.vertex_groups.new(name='lower_leg_R')
for _i, _w in zip([210, 212, 214, 216, 218, 220, 222, 224, 226, 228, 230, 232, 234, 236, 238, 240, 242, 244, 246, 248, 250, 252, 254, 256, 258, 260, 262, 264, 266, 268, 270, 274, 278, 280, 282, 284, 286, 292, 294, 296, 298, 300, 302, 306], [1.0, 1.0, 1.0, 1.0, 1.0, 1.0, 1.0, 1.0, 0.0, 1.0, 1.0, 1.0, 1.0, 1.0, 1.0, 1.0, 1.0, 1.0, 1.0, 1.0, 1.0, 1.0, 1.0, 1.0, 1.0, 0.0, 0.0, 0.0, 0.0, 0.0, 0.0, 0.0, 0.0, 0.0, 0.0, 0.0, 0.0, 0.0, 0.0, 0.0, 0.0, 0.0, 0.0, 0.0]): _vg.add([_i], _w, 'REPLACE')
_vg = ob_golem.vertex_groups.new(name='upper_leg_R')
_vg.add([260, 262, 264, 266, 268, 270, 272, 274, 276, 278, 280, 282, 284, 286, 288, 290, 292, 294, 296, 298, 300, 302, 304, 306], 1.0, 'REPLACE')
_vg = ob_golem.vertex_groups.new(name='foot_R')
_vg.add([308, 310, 312, 314, 316, 318, 320, 322], 1.0, 'REPLACE')
_vg = ob_golem.vertex_groups.new(name='lower_leg_L')
_vg.add([211, 213, 215, 217, 219, 221, 223, 225, 229, 231, 233, 235, 237, 239, 241, 243, 245, 247, 249, 251, 253, 255, 257, 259], 1.0, 'REPLACE')
_vg = ob_golem.vertex_groups.new(name='foot_L')
_vg.add([309, 311, 313, 315, 317, 319, 321, 323], 1.0, 'REPLACE')
_vg = ob_golem.vertex_groups.new(name='upper_leg_L')
_vg.add([261, 263, 265, 267, 269, 271, 273, 275, 277, 279, 281, 283, 285, 287, 289, 291, 293, 295, 297, 299, 301, 303, 305, 307], 1.0, 'REPLACE')
_vg = ob_golem.vertex_groups.new(name='upper_arm_R')
_vg.add([96, 98, 100, 102, 104, 106, 108, 110, 112, 114, 116, 118, 120, 122, 124, 126, 128, 130, 132, 134, 136, 138, 140, 142], 1.0, 'REPLACE')
_vg = ob_golem.vertex_groups.new(name='lower_arm_R')
_vg.add([144, 146, 148, 150, 152, 154, 156, 158, 160, 162, 164, 166, 168, 170, 172, 174, 178, 180, 182, 184, 186, 188, 190, 192, 194, 196, 198, 200, 202, 204, 206, 208], 1.0, 'REPLACE')
_vg = ob_golem.vertex_groups.new(name='upper_arm_L')
_vg.add([97, 99, 101, 103, 105, 107, 109, 111, 113, 115, 117, 119, 121, 123, 125, 127, 129, 131, 133, 135, 137, 139, 141, 143], 1.0, 'REPLACE')
_vg = ob_golem.vertex_groups.new(name='lower_arm_L')
_vg.add([145, 147, 149, 151, 153, 155, 157, 159, 161, 163, 165, 167, 169, 171, 173, 175, 179, 181, 183, 185, 187, 189, 191, 193, 195, 197, 199, 201, 203, 205, 207, 209], 1.0, 'REPLACE')
_vg = ob_golem.vertex_groups.new(name='head')
_vg.add([64, 65, 66, 67, 68, 69, 70, 71, 72, 73, 74, 75, 76, 77, 78, 79, 80, 81, 82, 83, 84, 85, 86, 87, 88, 89, 90, 91, 92, 93, 94, 95, 411, 412, 413, 414, 415, 416], 1.0, 'REPLACE')
_vg = ob_golem.vertex_groups.new(name='spine2')
_vg.add([0, 1, 2, 3, 4, 5, 6, 7, 8, 9, 10, 11, 12, 13, 14, 15, 16, 17, 18, 19, 20, 21, 22, 23, 390, 391, 392, 393, 394, 395, 396, 397, 398, 399], 1.0, 'REPLACE')
_vg = ob_golem.vertex_groups.new(name='spine1')
_vg.add([24, 25, 26, 27, 28, 29, 30, 31, 32, 33, 34, 35, 36, 37, 38, 39, 40, 41, 42, 43, 44, 45, 46, 47, 48, 49, 50, 51, 52, 53, 54, 55, 56, 57, 58, 59, 60, 61, 62, 63, 400, 401, 402, 403, 404, 405, 406, 407, 408, 409, 410], 1.0, 'REPLACE')
_vg = ob_golem.vertex_groups.new(name='hand_L')
_vg.add([197, 199, 203, 205, 325, 327, 329, 331, 333, 335, 337, 339, 341, 343, 345, 347, 349, 351, 353, 355, 357, 359, 361, 363, 365, 367, 369, 371, 373, 375, 377, 379, 381, 383, 385, 387, 389], 1.0, 'REPLACE')
_vg = ob_golem.vertex_groups.new(name='hand_R')
_vg.add([198, 200, 324, 326, 328, 330, 332, 334, 336, 338, 340, 342, 344, 346, 348, 350, 352, 354, 356, 358, 360, 362, 364, 366, 368, 370, 372, 374, 376, 378, 380, 382, 384, 386, 388], 1.0, 'REPLACE')
_m = ob_golem.modifiers.new('Armature', 'ARMATURE')
_m.object = ob_armature
_m.use_bone_envelopes = True
ob_camera.location = (9.022, -12.97, 11.72)
ob_camera.rotation_euler = (0.4473, 0.5547, 1.099)
ob_camera.lock_rotations_4d = False
ob_camera.empty_display_type = 'ARROWS'
ob_camera.color = (0.0, 0.0, 0.0, 0.0)
ob_camera.display_type = 'WIRE'
ob_camera.lineart.crease_threshold = 0.0
_c = ob_camera.constraints.new('TRACK_TO'); _c.name = 'AutoTrack'
_c.target = ob_golem
ob_lamp.location = (9.012, -12.92, 11.76)
ob_lamp.lock_rotations_4d = False
ob_lamp.empty_display_type = 'ARROWS'
ob_lamp.color = (0.0, 0.0, 0.0, 1.0)
ob_lamp.lineart.crease_threshold = 0.0
ob_cube_001.location = (0.003674, 0.004156, -0.01429)
ob_cube_001.scale = (7.731, 7.731, 7.731)
ob_cube_001.lock_rotations_4d = False
ob_cube_001.empty_display_type = 'ARROWS'
ob_cube_001.color = (0.0, 0.0, 0.0, 1.0)
ob_cube_001.lineart.crease_threshold = 0.0

# ---- collection membership
col_collection_1.objects.link(ob_lamp_001)
col_collection_1.objects.link(ob_armature)
col_collection_1.objects.link(ob_armature_001)
col_collection_1.objects.link(ob_golem)
col_collection_1.objects.link(ob_camera)
col_collection_2.objects.link(ob_lamp)
col_collection_2.objects.link(ob_cube_001)

# ---- scene / render settings (as saved in the file)
scene.camera = ob_camera
scene.frame_start = 1; scene.frame_end = 250; scene.frame_set(1)
scene.render.engine = 'BLENDER_EEVEE_NEXT'
scene.render.image_settings.file_format = 'JPEG'
scene.render.image_settings.color_mode = 'RGB'
scene.render.image_settings.compression = 90
scene.render.resolution_x = 800
scene.render.resolution_y = 600
scene.render.pixel_aspect_x = 100.0
scene.render.pixel_aspect_y = 100.0
scene.render.fps = 25
scene.render.dither_intensity = 0.0
scene.render.use_compositing = False
scene.render.use_sequencer = False
scene.render.bake_margin = 2
scene.render.bake_bias = 0.0
scene.render.use_stamp_time = False
scene.render.use_stamp_date = False
scene.render.use_stamp_frame = False
scene.render.use_stamp_camera = False
scene.render.use_stamp_scene = False
scene.render.use_stamp_filename = False
scene.render.use_stamp_render_time = False
scene.render.stamp_font_size = 0
scene.cycles.use_denoising = False
scene.cycles.samples = 10
scene.cycles.sampling_pattern = 'TABULATED_SOBOL'
scene.cycles.light_sampling_threshold = 0.0
scene.cycles.use_adaptive_sampling = False
scene.cycles.use_light_tree = False
scene.cycles.blur_glossy = 0.0
scene.cycles.volume_bounces = 1
scene.cycles.pixel_filter_type = 'GAUSSIAN'
scene.cycles.sample_clamp_indirect = 0.0
scene.view_settings.view_transform = 'Raw'
bpy.context.view_layer.update()
